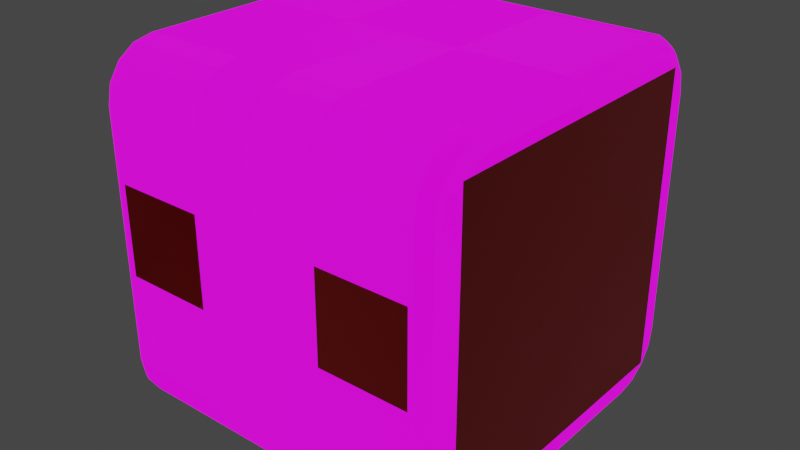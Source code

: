 # Source: Box_test_prop.blend  (saved by Blender 3.6.13; exported with 4.5.12 LTS)
import bpy
from mathutils import Matrix  # noqa: F401  (used for matrix-valued properties, if any)

bpy.ops.wm.read_factory_settings(use_empty=True)
scene = bpy.context.scene
scene.name = 'Scene'

# ---- collections
col_collection = bpy.data.collections.new('Collection'); scene.collection.children.link(col_collection)
col_decals = bpy.data.collections.new('Decals'); scene.collection.children.link(col_decals)
col_simple = bpy.data.collections.new('Simple'); col_decals.children.link(col_simple)
col_subset = bpy.data.collections.new('Subset'); col_decals.children.link(col_subset)

# ---- images (referenced by path relative to the original .blend; pixels are not part of the script)
import os
ASSET_DIR = os.environ.get("B2B_ASSET_DIR", "")  # directory of the original .blend (textures are referenced by path, not embedded)
HERE = os.path.dirname(os.path.abspath(__file__))  # packed textures are extracted next to this script under _unpacked/

def load_image(name, relpath, width, height, colorspace="sRGB"):
    """Load a texture the original file referenced (path relative to the .blend, or extracted next to this script)."""
    p = next((c for c in (os.path.join(HERE, relpath), os.path.join(ASSET_DIR, relpath)) if relpath and os.path.exists(c)), "")
    if p:
        img = bpy.data.images.load(p, check_existing=True)
        img.name = name
    else:  # same state as the original file: an image datablock whose file is absent (Cycles renders it pink)
        img = bpy.data.images.new(name, width, height)
        img.source = "FILE"
        img.filepath = "//" + (relpath or name)
    img.colorspace_settings.name = colorspace
    return img
img_height_example_sheet = load_image('height.Example Sheet', 'height.png', 1024, 1024, 'Non-Color')
img_ao_curv_height_examples_007 = load_image('.ao_curv_height.Examples_007', 'ao_curv_height.png', 1024, 1024, 'Non-Color')
img_ao_curv_height_examples_031 = load_image('.ao_curv_height.Examples_031', 'ao_curv_height.png', 1024, 1024, 'Non-Color')
img_ao_example_sheet = load_image('ao.Example Sheet', 'ao.png', 1024, 1024, 'Non-Color')
img_curvature_example_sheet = load_image('curvature.Example Sheet', 'curvature.png', 1024, 1024, 'Non-Color')
img_normal_example_sheet = load_image('normal.Example Sheet', 'normal.png', 1024, 1024, 'Non-Color')
img_emission_example_sheet = load_image('emission.Example Sheet', 'emission.png', 1024, 1024, 'sRGB')
img_alpha_example_sheet = load_image('alpha.Example Sheet', 'alpha.png', 1024, 1024, 'Non-Color')
img_subset_example_sheet = load_image('subset.Example Sheet', 'subset.png', 1024, 1024, 'Non-Color')
img_normal_examples_007 = load_image('.normal.Examples_007', 'normal.png', 1024, 1024, 'Non-Color')
img_emission_examples_007 = load_image('.emission.Examples_007', 'emission.png', 1024, 1024, 'sRGB')
img_masks_examples_007 = load_image('.masks.Examples_007', 'masks.png', 1024, 1024, 'Non-Color')
img_emission_examples_031 = load_image('.emission.Examples_031', 'emission.png', 1024, 1024, 'sRGB')
img_normal_examples_031 = load_image('.normal.Examples_031', 'normal.png', 1024, 1024, 'Non-Color')
img_masks_examples_031 = load_image('.masks.Examples_031', 'masks.png', 1024, 1024, 'Non-Color')

# ---- materials (node trees are filled in below, after node groups)
mat_example_sheet = bpy.data.materials.new('Example Sheet')
mat_example_sheet.use_transparent_shadow = False
mat_example_sheet.preview_render_type = 'FLAT'
mat_examples_007_002 = bpy.data.materials.new('.Examples_007.002')
mat_examples_007_002.surface_render_method = 'BLENDED'
mat_examples_007_002.blend_method = 'BLEND'
mat_examples_007_002.alpha_threshold = 0.0
mat_examples_007_002.use_backface_culling = True
mat_examples_007_002.preview_render_type = 'FLAT'
mat_examples_007_002.roughness = 0.5
mat_examples_031_001 = bpy.data.materials.new('.Examples_031.001')
mat_examples_031_001.surface_render_method = 'BLENDED'
mat_examples_031_001.blend_method = 'BLEND'
mat_examples_031_001.alpha_threshold = 0.0
mat_examples_031_001.use_backface_culling = True
mat_examples_031_001.preview_render_type = 'FLAT'
mat_examples_031_001.roughness = 0.5

# ---- node groups
ng_height_example_sheet = bpy.data.node_groups.new('height.Example Sheet', 'ShaderNodeTree')
_s = ng_height_example_sheet.interface.new_socket(name='Color', in_out='OUTPUT', socket_type='NodeSocketColor')
_s.default_value = (0.0, 0.0, 0.0, 0.0)
_s = ng_height_example_sheet.interface.new_socket(name='UV', in_out='INPUT', socket_type='NodeSocketVector')
_s.min_value = 0.0
_s.max_value = 1.0
_s = ng_height_example_sheet.interface.new_socket(name='Value', in_out='INPUT', socket_type='NodeSocketFloat')
_s.default_value = 0.5
_s.min_value = -1e+04
_s.max_value = 1e+04
_s = ng_height_example_sheet.interface.new_socket(name='Mult', in_out='INPUT', socket_type='NodeSocketFloat')
_s.default_value = 0.5
_s.min_value = -1e+04
_s.max_value = 1e+04
_s = ng_height_example_sheet.interface.new_socket(name='Cross', in_out='INPUT', socket_type='NodeSocketColor')
_s.default_value = (0.5, 0.5, 0.5, 1.0)
_s = ng_height_example_sheet.interface.new_socket(name='UV2', in_out='INPUT', socket_type='NodeSocketColor')
_s.default_value = (0.5, 0.5, 0.5, 1.0)
_N = ng_height_example_sheet.nodes; _L = ng_height_example_sheet.links
n0 = _N.new('NodeFrame'); n0.name = 'Frame'; n0.location = (-544, 252)
n0.width = 905
n1 = _N.new('ShaderNodeMix'); n1.name = 'Mix'; n1.location = (396, -34)
n1.width = 100
n1.data_type = 'RGBA'
n1.blend_type = 'MULTIPLY'
n1.inputs[0].default_value = 1.0
n2 = _N.new('ShaderNodeMix'); n2.name = 'Mix.001'; n2.location = (523, -172)
n2.width = 100
n2.data_type = 'RGBA'
n2.blend_type = 'ADD'
n2.inputs[0].default_value = 1.0
n3 = _N.new('NodeGroupOutput'); n3.name = 'Group Output'; n3.location = (723, 0)
n4 = _N.new('ShaderNodeMath'); n4.name = 'Math.001'; n4.location = (558, -133)
n4.width = 120
n4.operation = 'MULTIPLY'
n4.inputs[2].default_value = 0.0
n5 = _N.new('ShaderNodeMath'); n5.name = 'Math.002'; n5.location = (755, -160)
n5.width = 120
n5.inputs[2].default_value = 0.0
n6 = _N.new('ShaderNodeTexImage'); n6.name = 'height.Example Sheet'; n6.location = (30, -30)
n6.label = 'HEIGHT'
n6.width = 257
n6.image = img_height_example_sheet
n7 = _N.new('NodeGroupInput'); n7.name = 'Group Input'; n7.location = (-817, -67)
n4.parent = n0
n5.parent = n0
n6.parent = n0
_L.new(n4.outputs[0], n5.inputs[0])
_L.new(n1.outputs[2], n2.inputs[6])
_L.new(n5.outputs[0], n1.inputs[6])
_L.new(n7.outputs[1], n4.inputs[1])
_L.new(n7.outputs[2], n5.inputs[1])
_L.new(n2.outputs[2], n3.inputs[0])
_L.new(n7.outputs[3], n1.inputs[7])
_L.new(n7.outputs[4], n2.inputs[7])
_L.new(n7.outputs[0], n6.inputs[0])
_L.new(n6.outputs[0], n4.inputs[0])
n3.is_active_output = True
ng_parallax_example_sheet = bpy.data.node_groups.new('parallax.Example Sheet', 'ShaderNodeTree')
_s = ng_parallax_example_sheet.interface.new_socket(name='Vector', in_out='OUTPUT', socket_type='NodeSocketVector')
_s.min_value = 0.0
_s.max_value = 0.0
_s = ng_parallax_example_sheet.interface.new_socket(name='tangent', in_out='OUTPUT', socket_type='NodeSocketVector')
_s = ng_parallax_example_sheet.interface.new_socket(name='bino', in_out='OUTPUT', socket_type='NodeSocketVector')
_s = ng_parallax_example_sheet.interface.new_socket(name='no', in_out='OUTPUT', socket_type='NodeSocketVector')
_s = ng_parallax_example_sheet.interface.new_socket(name='Amount', in_out='INPUT', socket_type='NodeSocketFloat')
_s.default_value = 0.01
_s.min_value = 0.0
_N = ng_parallax_example_sheet.nodes; _L = ng_parallax_example_sheet.links
n0 = _N.new('NodeFrame'); n0.name = 'TBN.002'; n0.location = (3933, 551)
n0.label = 'TBN'
n0.width = 746
n0.shrink = False
n0.label_size = 36
n1 = _N.new('NodeFrame'); n1.name = 'TBN'; n1.location = (2672, 974)
n1.label = 'TBN'
n1.width = 1135
n1.shrink = False
n1.label_size = 36
n2 = _N.new('NodeFrame'); n2.name = 'TBN.001'; n2.location = (4523, -656)
n2.label = 'TBN'
n2.width = 765
n2.shrink = False
n2.label_size = 36
n3 = _N.new('NodeReroute'); n3.name = 'Reroute'; n3.location = (3931, -1171)
n3.width = 16
n3.socket_idname = 'NodeSocketFloat'
n4 = _N.new('NodeReroute'); n4.name = 'Reroute.002'; n4.location = (3943, -1005)
n4.width = 16
n4.socket_idname = 'NodeSocketFloat'
n5 = _N.new('NodeReroute'); n5.name = 'Reroute.011'; n5.location = (4555, -370)
n5.width = 16
n6 = _N.new('NodeReroute'); n6.name = 'Reroute.001'; n6.location = (4146, -789)
n6.width = 16
n6.socket_idname = 'NodeSocketVector'
n7 = _N.new('NodeReroute'); n7.name = 'Reroute.007'; n7.location = (5445, 857)
n7.width = 16
n7.socket_idname = 'NodeSocketVector'
n8 = _N.new('NodeReroute'); n8.name = 'Reroute.008'; n8.location = (5349, 774)
n8.width = 16
n8.socket_idname = 'NodeSocketVector'
n9 = _N.new('NodeReroute'); n9.name = 'Reroute.010'; n9.location = (5195, 682)
n9.width = 16
n9.socket_idname = 'NodeSocketVector'
n10 = _N.new('NodeReroute'); n10.name = 'Reroute.003'; n10.location = (4554, -83)
n10.width = 16
n11 = _N.new('NodeReroute'); n11.name = 'Reroute.009'; n11.location = (3600, -40)
n11.width = 16
n11.socket_idname = 'NodeSocketVector'
n12 = _N.new('NodeReroute'); n12.name = 'Reroute.006'; n12.location = (3649, 825)
n12.width = 16
n12.socket_idname = 'NodeSocketVector'
n13 = _N.new('NodeReroute'); n13.name = 'Reroute.005'; n13.location = (3645, 676)
n13.width = 16
n13.socket_idname = 'NodeSocketVector'
n14 = _N.new('NodeReroute'); n14.name = 'Reroute.004'; n14.location = (3582, 395)
n14.width = 16
n14.socket_idname = 'NodeSocketVector'
n15 = _N.new('ShaderNodeVectorMath'); n15.name = 'Vector Math.002'; n15.location = (177, -493)
n15.width = 80
n15.operation = 'DOT_PRODUCT'
n16 = _N.new('ShaderNodeCombineColor'); n16.name = 'Combine RGB'; n16.location = (334, -407)
n16.width = 80
n17 = _N.new('ShaderNodeVectorMath'); n17.name = 'Vector Math.001'; n17.location = (169, -391)
n17.width = 80
n17.operation = 'DOT_PRODUCT'
n18 = _N.new('ShaderNodeVectorMath'); n18.name = 'Vector Math'; n18.location = (170, -288)
n18.width = 80
n18.operation = 'DOT_PRODUCT'
n19 = _N.new('ShaderNodeMath'); n19.name = 'Math'; n19.location = (3685, -1110)
n19.operation = 'MULTIPLY'
n19.inputs[1].default_value = -0.5
n19.inputs[2].default_value = 0.0
n20 = _N.new('ShaderNodeMath'); n20.name = 'Math.001'; n20.location = (3500, -1017)
n20.hide = True
n20.operation = 'SUBTRACT'
n20.inputs[0].default_value = 0.0
n20.inputs[2].default_value = 0.0
n21 = _N.new('ShaderNodeCombineXYZ'); n21.name = 'Combine XYZ'; n21.location = (5598, -1256)
n22 = _N.new('NodeGroupOutput'); n22.name = 'Group Output'; n22.location = (5860, -1175)
n23 = _N.new('ShaderNodeVectorTransform'); n23.name = 'Vector Transform.001'; n23.location = (480, -54)
n23.convert_to = 'CAMERA'
n24 = _N.new('ShaderNodeNewGeometry'); n24.name = 'Geometry'; n24.location = (220, -434)
n25 = _N.new('ShaderNodeVectorMath'); n25.name = 'Vector Math.003'; n25.location = (665, -198)
n25.operation = 'CROSS_PRODUCT'
n26 = _N.new('ShaderNodeVectorTransform'); n26.name = 'Vector Transform'; n26.location = (426, -399)
n26.width = 160
n26.convert_to = 'CAMERA'
n27 = _N.new('ShaderNodeCameraData'); n27.name = 'Camera Data.001'; n27.location = (3242, -12)
n27.width = 95
n28 = _N.new('ShaderNodeSeparateColor'); n28.name = 'Separate RGB'; n28.location = (5391, -1281)
n29 = _N.new('ShaderNodeGroup'); n29.name = 'height.Example Sheet.002'; n29.location = (589, -173)
n29.label = 'Height Group'
n29.width = 120
n29.node_tree = ng_height_example_sheet
n30 = _N.new('ShaderNodeGroup'); n30.name = 'height.Example Sheet.003'; n30.location = (147, -347)
n30.label = 'Height Group'
n30.width = 120
n30.node_tree = ng_height_example_sheet
n31 = _N.new('ShaderNodeGroup'); n31.name = 'height.Example Sheet.004'; n31.location = (362, -360)
n31.label = 'Height Group'
n31.width = 120
n31.node_tree = ng_height_example_sheet
n32 = _N.new('ShaderNodeGroup'); n32.name = 'height.Example Sheet.005'; n32.location = (568, -411)
n32.label = 'Height Group'
n32.width = 120
n32.node_tree = ng_height_example_sheet
n33 = _N.new('ShaderNodeGroup'); n33.name = 'height.Example Sheet.006'; n33.location = (109, -586)
n33.label = 'Height Group'
n33.width = 120
n33.node_tree = ng_height_example_sheet
n34 = _N.new('ShaderNodeGroup'); n34.name = 'height.Example Sheet.007'; n34.location = (323, -621)
n34.label = 'Height Group'
n34.width = 120
n34.node_tree = ng_height_example_sheet
n35 = _N.new('ShaderNodeGroup'); n35.name = 'height.Example Sheet'; n35.location = (52, -65)
n35.label = 'Height Group'
n35.width = 243
n35.node_tree = ng_height_example_sheet
n36 = _N.new('ShaderNodeGroup'); n36.name = 'height.Example Sheet.001'; n36.location = (384, -104)
n36.label = 'Height Group'
n36.width = 173
n36.node_tree = ng_height_example_sheet
n37 = _N.new('ShaderNodeGroup'); n37.name = 'height.Example Sheet.008'; n37.location = (536, -689)
n37.label = 'Height Group'
n37.width = 119
n37.node_tree = ng_height_example_sheet
n38 = _N.new('NodeGroupInput'); n38.name = 'Group Input'; n38.location = (3253, -998)
n39 = _N.new('ShaderNodeUVMap'); n39.name = 'UVMAP'; n39.location = (3922, -763)
n39.label = 'UVMAP'
n40 = _N.new('ShaderNodeTangent'); n40.name = 'TANGENT'; n40.location = (30, -34)
n40.label = 'TANGENT'
n40.direction_type = 'UV_MAP'
n41 = _N.new('ShaderNodeVectorMath'); n41.name = 'Vector Math.004'; n41.location = (821, -221)
n41.operation = 'NORMALIZE'
n15.parent = n0
n16.parent = n0
n17.parent = n0
n18.parent = n0
n23.parent = n1
n24.parent = n1
n25.parent = n1
n26.parent = n1
n29.parent = n2
n30.parent = n2
n31.parent = n2
n32.parent = n2
n33.parent = n2
n34.parent = n2
n35.parent = n2
n36.parent = n2
n37.parent = n2
n40.parent = n1
n41.parent = n1
_L.new(n17.outputs[1], n16.inputs[1])
_L.new(n18.outputs[1], n16.inputs[0])
_L.new(n4.outputs[0], n35.inputs[1])
_L.new(n6.outputs[0], n35.inputs[0])
_L.new(n5.outputs[0], n35.inputs[3])
_L.new(n6.outputs[0], n35.inputs[4])
_L.new(n35.outputs[0], n36.inputs[0])
_L.new(n35.outputs[0], n36.inputs[4])
_L.new(n36.outputs[0], n29.inputs[0])
_L.new(n36.outputs[0], n29.inputs[4])
_L.new(n29.outputs[0], n30.inputs[0])
_L.new(n29.outputs[0], n30.inputs[4])
_L.new(n30.outputs[0], n31.inputs[0])
_L.new(n30.outputs[0], n31.inputs[4])
_L.new(n31.outputs[0], n32.inputs[0])
_L.new(n31.outputs[0], n32.inputs[4])
_L.new(n32.outputs[0], n33.inputs[0])
_L.new(n32.outputs[0], n33.inputs[4])
_L.new(n33.outputs[0], n34.inputs[0])
_L.new(n33.outputs[0], n34.inputs[4])
_L.new(n34.outputs[0], n37.inputs[0])
_L.new(n34.outputs[0], n37.inputs[4])
_L.new(n5.outputs[0], n36.inputs[3])
_L.new(n5.outputs[0], n29.inputs[3])
_L.new(n5.outputs[0], n30.inputs[3])
_L.new(n5.outputs[0], n33.inputs[3])
_L.new(n5.outputs[0], n34.inputs[3])
_L.new(n5.outputs[0], n37.inputs[3])
_L.new(n5.outputs[0], n32.inputs[3])
_L.new(n5.outputs[0], n31.inputs[3])
_L.new(n4.outputs[0], n36.inputs[1])
_L.new(n4.outputs[0], n29.inputs[1])
_L.new(n4.outputs[0], n30.inputs[1])
_L.new(n4.outputs[0], n31.inputs[1])
_L.new(n4.outputs[0], n32.inputs[1])
_L.new(n4.outputs[0], n33.inputs[1])
_L.new(n4.outputs[0], n34.inputs[1])
_L.new(n4.outputs[0], n37.inputs[1])
_L.new(n3.outputs[0], n35.inputs[2])
_L.new(n10.outputs[0], n5.inputs[0])
_L.new(n11.outputs[0], n18.inputs[1])
_L.new(n11.outputs[0], n17.inputs[1])
_L.new(n11.outputs[0], n15.inputs[1])
_L.new(n24.outputs[1], n26.inputs[0])
_L.new(n23.outputs[0], n25.inputs[0])
_L.new(n26.outputs[0], n25.inputs[1])
_L.new(n37.outputs[0], n28.inputs[0])
_L.new(n16.outputs[0], n10.inputs[0])
_L.new(n15.outputs[1], n16.inputs[2])
_L.new(n3.outputs[0], n36.inputs[2])
_L.new(n3.outputs[0], n29.inputs[2])
_L.new(n3.outputs[0], n30.inputs[2])
_L.new(n3.outputs[0], n31.inputs[2])
_L.new(n3.outputs[0], n32.inputs[2])
_L.new(n3.outputs[0], n33.inputs[2])
_L.new(n3.outputs[0], n34.inputs[2])
_L.new(n3.outputs[0], n37.inputs[2])
_L.new(n19.outputs[0], n3.inputs[0])
_L.new(n12.outputs[0], n18.inputs[0])
_L.new(n13.outputs[0], n17.inputs[0])
_L.new(n14.outputs[0], n15.inputs[0])
_L.new(n27.outputs[0], n11.inputs[0])
_L.new(n23.outputs[0], n12.inputs[0])
_L.new(n26.outputs[0], n14.inputs[0])
_L.new(n7.outputs[0], n22.inputs[1])
_L.new(n8.outputs[0], n22.inputs[2])
_L.new(n9.outputs[0], n22.inputs[3])
_L.new(n12.outputs[0], n7.inputs[0])
_L.new(n13.outputs[0], n8.inputs[0])
_L.new(n14.outputs[0], n9.inputs[0])
_L.new(n20.outputs[0], n4.inputs[0])
_L.new(n20.outputs[0], n19.inputs[0])
_L.new(n28.outputs[0], n21.inputs[0])
_L.new(n28.outputs[1], n21.inputs[1])
_L.new(n28.outputs[2], n21.inputs[2])
_L.new(n21.outputs[0], n22.inputs[0])
_L.new(n41.outputs[0], n13.inputs[0])
_L.new(n25.outputs[0], n41.inputs[0])
_L.new(n38.outputs[0], n20.inputs[1])
_L.new(n40.outputs[0], n23.inputs[0])
_L.new(n39.outputs[0], n6.inputs[0])
n22.is_active_output = True
ng_trimsheet_trim_sheet_group = bpy.data.node_groups.new('trimsheet.trim_sheet_group', 'ShaderNodeTree')
_s = ng_trimsheet_trim_sheet_group.interface.new_socket(name='Shader', in_out='OUTPUT', socket_type='NodeSocketShader')
_s = ng_trimsheet_trim_sheet_group.interface.new_socket(name='Base Color', in_out='INPUT', socket_type='NodeSocketColor')
_s.default_value = (0.222, 0.222, 0.222, 1.0)
_s = ng_trimsheet_trim_sheet_group.interface.new_socket(name='Subsurface', in_out='INPUT', socket_type='NodeSocketFloat')
_s.subtype = 'FACTOR'
_s.min_value = 0.0
_s.max_value = 1.0
_s = ng_trimsheet_trim_sheet_group.interface.new_socket(name='Subsurface Radius', in_out='INPUT', socket_type='NodeSocketVector')
_s.default_value = (1.0, 1.0, 1.0)
_s.min_value = 0.0
_s.max_value = 100.0
_s = ng_trimsheet_trim_sheet_group.interface.new_socket(name='Subsurface Color', in_out='INPUT', socket_type='NodeSocketColor')
_s.default_value = (0.7, 0.1, 0.1, 1.0)
_s = ng_trimsheet_trim_sheet_group.interface.new_socket(name='Subsurface IOR', in_out='INPUT', socket_type='NodeSocketFloat')
_s.default_value = 1.4
_s.min_value = 1.01
_s.max_value = 3.8
_s = ng_trimsheet_trim_sheet_group.interface.new_socket(name='Subsurface Anisotropy', in_out='INPUT', socket_type='NodeSocketFloat')
_s.min_value = 0.0
_s.max_value = 1.0
_s = ng_trimsheet_trim_sheet_group.interface.new_socket(name='Metallic', in_out='INPUT', socket_type='NodeSocketFloat')
_s.subtype = 'FACTOR'
_s.min_value = 0.0
_s.max_value = 1.0
_s = ng_trimsheet_trim_sheet_group.interface.new_socket(name='Specular', in_out='INPUT', socket_type='NodeSocketFloat')
_s.subtype = 'FACTOR'
_s.min_value = 0.0
_s.max_value = 1.0
_s = ng_trimsheet_trim_sheet_group.interface.new_socket(name='Specular Tint', in_out='INPUT', socket_type='NodeSocketFloat')
_s.subtype = 'FACTOR'
_s.min_value = 0.0
_s.max_value = 1.0
_s = ng_trimsheet_trim_sheet_group.interface.new_socket(name='Roughness', in_out='INPUT', socket_type='NodeSocketFloat')
_s.subtype = 'FACTOR'
_s.default_value = 0.25
_s.min_value = 0.0
_s.max_value = 1.0
_s = ng_trimsheet_trim_sheet_group.interface.new_socket(name='Anisotropic', in_out='INPUT', socket_type='NodeSocketFloat')
_s.subtype = 'FACTOR'
_s.min_value = 0.0
_s.max_value = 1.0
_s = ng_trimsheet_trim_sheet_group.interface.new_socket(name='Anisotropic Rotation', in_out='INPUT', socket_type='NodeSocketFloat')
_s.subtype = 'FACTOR'
_s.min_value = 0.0
_s.max_value = 1.0
_s = ng_trimsheet_trim_sheet_group.interface.new_socket(name='Sheen', in_out='INPUT', socket_type='NodeSocketFloat')
_s.subtype = 'FACTOR'
_s.min_value = 0.0
_s.max_value = 1.0
_s = ng_trimsheet_trim_sheet_group.interface.new_socket(name='Sheen Tint', in_out='INPUT', socket_type='NodeSocketFloat')
_s.subtype = 'FACTOR'
_s.min_value = 0.0
_s.max_value = 1.0
_s = ng_trimsheet_trim_sheet_group.interface.new_socket(name='Clearcoat', in_out='INPUT', socket_type='NodeSocketFloat')
_s.subtype = 'FACTOR'
_s.min_value = 0.0
_s.max_value = 1.0
_s = ng_trimsheet_trim_sheet_group.interface.new_socket(name='Clearcoat Roughness', in_out='INPUT', socket_type='NodeSocketFloat')
_s.subtype = 'FACTOR'
_s.min_value = 0.0
_s.max_value = 1.0
_s = ng_trimsheet_trim_sheet_group.interface.new_socket(name='IOR', in_out='INPUT', socket_type='NodeSocketFloat')
_s.min_value = 0.0
_s.max_value = 1000.0
_s = ng_trimsheet_trim_sheet_group.interface.new_socket(name='Transmission', in_out='INPUT', socket_type='NodeSocketFloat')
_s.subtype = 'FACTOR'
_s.min_value = 0.0
_s.max_value = 1.0
_s = ng_trimsheet_trim_sheet_group.interface.new_socket(name='Transmission Roughness', in_out='INPUT', socket_type='NodeSocketFloat')
_s.subtype = 'FACTOR'
_s.min_value = 0.0
_s.max_value = 1.0
_s = ng_trimsheet_trim_sheet_group.interface.new_socket(name='Emission', in_out='INPUT', socket_type='NodeSocketColor')
_s = ng_trimsheet_trim_sheet_group.interface.new_socket(name='Emission Strength', in_out='INPUT', socket_type='NodeSocketFloat')
_s.default_value = 1.0
_s.min_value = 0.0
_s.max_value = 1e+06
_s = ng_trimsheet_trim_sheet_group.interface.new_socket(name='Alpha', in_out='INPUT', socket_type='NodeSocketFloat')
_s.subtype = 'FACTOR'
_s.default_value = 1.0
_s.min_value = 0.0
_s.max_value = 1.0
_s = ng_trimsheet_trim_sheet_group.interface.new_socket(name='Normal', in_out='INPUT', socket_type='NodeSocketVector')
_s.min_value = -1.0
_s.max_value = 1.0
_s.hide_value = True
_s = ng_trimsheet_trim_sheet_group.interface.new_socket(name='AO Map', in_out='INPUT', socket_type='NodeSocketFloat')
_s.default_value = 1.0
_s.min_value = 0.0
_s.max_value = 1.0
_s = ng_trimsheet_trim_sheet_group.interface.new_socket(name='AO Multiplier', in_out='INPUT', socket_type='NodeSocketFloat')
_s.subtype = 'FACTOR'
_s.default_value = 1.0
_s.min_value = 0.0
_s.max_value = 1.0
_s = ng_trimsheet_trim_sheet_group.interface.new_socket(name='Curvature Map', in_out='INPUT', socket_type='NodeSocketFloat')
_s.default_value = 0.5
_s.min_value = 0.0
_s.max_value = 1.0
_s = ng_trimsheet_trim_sheet_group.interface.new_socket(name='Curvature Multiplier', in_out='INPUT', socket_type='NodeSocketFloat')
_s.subtype = 'FACTOR'
_s.default_value = 0.5
_s.min_value = 0.0
_s.max_value = 1.0
_s = ng_trimsheet_trim_sheet_group.interface.new_socket(name='Normal Map', in_out='INPUT', socket_type='NodeSocketColor')
_s.default_value = (0.5, 0.5, 1.0, 1.0)
_N = ng_trimsheet_trim_sheet_group.nodes; _L = ng_trimsheet_trim_sheet_group.links
n0 = _N.new('NodeGroupOutput'); n0.name = 'Group Output'; n0.location = (1407, 317)
n1 = _N.new('ShaderNodeVectorMath'); n1.name = 'Vector Math.002'; n1.location = (438, -207)
n1.hide = True
n2 = _N.new('ShaderNodeNormalMap'); n2.name = 'Normal Map'; n2.location = (231, -266)
n2.hide = True
n3 = _N.new('ShaderNodeNormalMap'); n3.name = 'Normal Map.001'; n3.location = (44, -224)
n3.hide = True
n4 = _N.new('ShaderNodeVectorMath'); n4.name = 'Vector Math'; n4.location = (231, -195)
n4.hide = True
n4.operation = 'SUBTRACT'
n5 = _N.new('NodeReroute'); n5.name = 'Reroute.016'; n5.location = (-306, -231)
n5.width = 16
n5.socket_idname = 'NodeSocketFloat'
n6 = _N.new('NodeReroute'); n6.name = 'Reroute'; n6.location = (-336, 46)
n6.width = 16
n6.socket_idname = 'NodeSocketFloatFactor'
n7 = _N.new('NodeReroute'); n7.name = 'Reroute.024'; n7.location = (-336, -262)
n7.width = 16
n7.socket_idname = 'NodeSocketFloatFactor'
n8 = _N.new('NodeReroute'); n8.name = 'Reroute.028'; n8.location = (-573, -250)
n8.width = 16
n8.socket_idname = 'NodeSocketFloat'
n9 = _N.new('ShaderNodeMath'); n9.name = 'Math'; n9.location = (-535, -222)
n9.hide = True
n9.operation = 'POWER'
n9.inputs[1].default_value = 2.2
n9.inputs[2].default_value = 0.0
n10 = _N.new('NodeReroute'); n10.name = 'Reroute.001'; n10.location = (-190, -376)
n10.width = 16
n11 = _N.new('ShaderNodeInvert'); n11.name = 'Invert.001'; n11.location = (-534, -263)
n11.hide = True
n12 = _N.new('NodeReroute'); n12.name = 'Reroute.003'; n12.location = (-281, -271)
n12.width = 16
n13 = _N.new('NodeReroute'); n13.name = 'Reroute.018'; n13.location = (-35, -290)
n13.width = 16
n13.socket_idname = 'NodeSocketFloat'
n14 = _N.new('NodeReroute'); n14.name = 'Reroute.014'; n14.location = (-87, -311)
n14.width = 16
n14.socket_idname = 'NodeSocketFloatFactor'
n15 = _N.new('ShaderNodeMix'); n15.name = 'Mix.003'; n15.location = (42, -167)
n15.hide = True
n15.data_type = 'RGBA'
n15.blend_type = 'MULTIPLY'
n15.inputs[0].default_value = 1.0
n16 = _N.new('NodeReroute'); n16.name = 'Reroute.004'; n16.location = (880, -223)
n16.width = 16
n16.socket_idname = 'NodeSocketVector'
n17 = _N.new('NodeReroute'); n17.name = 'Reroute.015'; n17.location = (-86, 277)
n17.width = 16
n17.socket_idname = 'NodeSocketFloatFactor'
n18 = _N.new('NodeReroute'); n18.name = 'Reroute.002'; n18.location = (-336, 307)
n18.width = 16
n18.socket_idname = 'NodeSocketFloatFactor'
n19 = _N.new('NodeReroute'); n19.name = 'Reroute.017'; n19.location = (-312, 287)
n19.width = 16
n19.socket_idname = 'NodeSocketFloat'
n20 = _N.new('NodeReroute'); n20.name = 'Reroute.019'; n20.location = (-37, 257)
n20.width = 16
n20.socket_idname = 'NodeSocketFloat'
n21 = _N.new('ShaderNodeMix'); n21.name = 'Mix.001'; n21.location = (56, 276)
n21.hide = True
n21.data_type = 'RGBA'
n21.blend_type = 'OVERLAY'
n22 = _N.new('ShaderNodeMix'); n22.name = 'Mix'; n22.location = (-283, 307)
n22.hide = True
n22.data_type = 'RGBA'
n22.blend_type = 'MULTIPLY'
n23 = _N.new('ShaderNodeVectorMath'); n23.name = 'Vector Math.003'; n23.location = (618, -209)
n23.hide = True
n23.operation = 'NORMALIZE'
n24 = _N.new('ShaderNodeBsdfPrincipled'); n24.name = 'Principled BSDF'; n24.location = (928, 385)
n24.distribution = 'GGX'
n24.subsurface_method = 'RANDOM_WALK_SKIN'
n24.inputs[8].default_value = 1.0
n24.inputs[21].default_value = 1.2
n24.inputs[26].default_value = (0.2, 0.2, 0.2, 1.0)
n24.inputs[28].default_value = 1.0
n25 = _N.new('ShaderNodeMix'); n25.name = 'Mix.002'; n25.location = (-284, 45)
n25.hide = True
n25.data_type = 'RGBA'
n25.blend_type = 'ADD'
n25.clamp_result = True
n26 = _N.new('NodeGroupInput'); n26.name = 'Group Input'; n26.location = (-924, 218)
n26.width = 217
n27 = _N.new('ShaderNodeMix'); n27.name = 'Mix.004'; n27.location = (758, 265)
n27.data_type = 'RGBA'
n28 = _N.new('ShaderNodeMix'); n28.name = 'Mix.005'; n28.location = (658, 265)
n28.data_type = 'RGBA'
n28.inputs[6].default_value = (0.8, 0.8, 0.8, 1.0)
n28.inputs[7].default_value = (1.0, 1.0, 1.0, 1.0)
n29 = _N.new('ShaderNodeMix'); n29.name = 'Mix.006'; n29.location = (758, 265)
n29.data_type = 'RGBA'
n29.inputs[6].default_value = (1.0, 1.0, 1.0, 1.0)
_L.new(n10.outputs[0], n2.inputs[1])
_L.new(n19.outputs[0], n22.inputs[7])
_L.new(n22.outputs[2], n21.inputs[6])
_L.new(n20.outputs[0], n21.inputs[7])
_L.new(n18.outputs[0], n22.inputs[0])
_L.new(n17.outputs[0], n21.inputs[0])
_L.new(n26.outputs[26], n14.inputs[0])
_L.new(n14.outputs[0], n17.inputs[0])
_L.new(n5.outputs[0], n19.inputs[0])
_L.new(n13.outputs[0], n20.inputs[0])
_L.new(n26.outputs[0], n22.inputs[6])
_L.new(n8.outputs[0], n9.inputs[0])
_L.new(n9.outputs[0], n5.inputs[0])
_L.new(n12.outputs[0], n25.inputs[7])
_L.new(n26.outputs[9], n25.inputs[6])
_L.new(n8.outputs[0], n11.inputs[1])
_L.new(n26.outputs[24], n7.inputs[0])
_L.new(n6.outputs[0], n18.inputs[0])
_L.new(n1.outputs[0], n23.inputs[0])
_L.new(n26.outputs[22], n4.inputs[0])
_L.new(n3.outputs[0], n4.inputs[1])
_L.new(n2.outputs[0], n1.inputs[1])
_L.new(n4.outputs[0], n1.inputs[0])
_L.new(n26.outputs[27], n10.inputs[0])
_L.new(n26.outputs[23], n8.inputs[0])
_L.new(n26.outputs[25], n13.inputs[0])
_L.new(n7.outputs[0], n6.inputs[0])
_L.new(n6.outputs[0], n25.inputs[0])
_L.new(n11.outputs[0], n12.inputs[0])
_L.new(n26.outputs[19], n15.inputs[6])
_L.new(n26.outputs[20], n15.inputs[7])
_L.new(n24.outputs[0], n0.inputs[0])
_L.new(n26.outputs[2], n24.inputs[9])
_L.new(n26.outputs[6], n24.inputs[1])
_L.new(n26.outputs[7], n24.inputs[13])
_L.new(n25.outputs[2], n24.inputs[2])
_L.new(n26.outputs[10], n24.inputs[15])
_L.new(n26.outputs[11], n24.inputs[16])
_L.new(n26.outputs[12], n24.inputs[24])
_L.new(n26.outputs[14], n24.inputs[19])
_L.new(n26.outputs[15], n24.inputs[20])
_L.new(n26.outputs[16], n24.inputs[3])
_L.new(n26.outputs[17], n24.inputs[18])
_L.new(n15.outputs[2], n24.inputs[27])
_L.new(n26.outputs[21], n24.inputs[4])
_L.new(n16.outputs[0], n24.inputs[5])
_L.new(n16.outputs[0], n24.inputs[23])
_L.new(n23.outputs[0], n16.inputs[0])
_L.new(n26.outputs[4], n24.inputs[11])
_L.new(n26.outputs[5], n24.inputs[12])
_L.new(n21.outputs[2], n27.inputs[6])
_L.new(n26.outputs[3], n27.inputs[7])
_L.new(n26.outputs[1], n27.inputs[0])
_L.new(n26.outputs[1], n24.inputs[10])
_L.new(n27.outputs[2], n24.inputs[0])
_L.new(n26.outputs[6], n28.inputs[0])
_L.new(n28.outputs[2], n29.inputs[7])
_L.new(n26.outputs[8], n29.inputs[0])
_L.new(n29.outputs[2], n24.inputs[14])
n0.is_active_output = True
ng_height_examples_007 = bpy.data.node_groups.new('.height.Examples_007', 'ShaderNodeTree')
_s = ng_height_examples_007.interface.new_socket(name='Color', in_out='OUTPUT', socket_type='NodeSocketColor')
_s.default_value = (0.0, 0.0, 0.0, 0.0)
_s = ng_height_examples_007.interface.new_socket(name='UV', in_out='INPUT', socket_type='NodeSocketVector')
_s.min_value = 0.0
_s.max_value = 1.0
_s = ng_height_examples_007.interface.new_socket(name='Value', in_out='INPUT', socket_type='NodeSocketFloat')
_s.default_value = 0.5
_s.min_value = -1e+04
_s.max_value = 1e+04
_s = ng_height_examples_007.interface.new_socket(name='Mult', in_out='INPUT', socket_type='NodeSocketFloat')
_s.default_value = 0.5
_s.min_value = -1e+04
_s.max_value = 1e+04
_s = ng_height_examples_007.interface.new_socket(name='Cross', in_out='INPUT', socket_type='NodeSocketColor')
_s.default_value = (0.5, 0.5, 0.5, 1.0)
_s = ng_height_examples_007.interface.new_socket(name='UV2', in_out='INPUT', socket_type='NodeSocketColor')
_s.default_value = (0.5, 0.5, 0.5, 1.0)
_N = ng_height_examples_007.nodes; _L = ng_height_examples_007.links
n0 = _N.new('NodeFrame'); n0.name = 'Frame'; n0.location = (-544, 252)
n0.width = 905
n1 = _N.new('ShaderNodeMix'); n1.name = 'Mix'; n1.location = (396, -34)
n1.width = 100
n1.data_type = 'RGBA'
n1.blend_type = 'MULTIPLY'
n1.inputs[0].default_value = 1.0
n2 = _N.new('ShaderNodeMix'); n2.name = 'Mix.001'; n2.location = (523, -172)
n2.width = 100
n2.data_type = 'RGBA'
n2.blend_type = 'ADD'
n2.inputs[0].default_value = 1.0
n3 = _N.new('NodeGroupOutput'); n3.name = 'Group Output'; n3.location = (723, 0)
n4 = _N.new('ShaderNodeMath'); n4.name = 'Math.002'; n4.location = (755, -160)
n4.width = 120
n4.inputs[2].default_value = 0.0
n5 = _N.new('ShaderNodeMath'); n5.name = 'Math.001'; n5.location = (558, -133)
n5.width = 120
n5.operation = 'MULTIPLY'
n5.inputs[2].default_value = 0.0
n6 = _N.new('ShaderNodeSeparateColor'); n6.name = 'Separate RGB'; n6.location = (329, -57)
n7 = _N.new('ShaderNodeTexImage'); n7.name = 'height.Examples_007'; n7.location = (30, -30)
n7.label = 'HEIGHT'
n7.width = 256
n7.image = img_ao_curv_height_examples_007
n8 = _N.new('NodeGroupInput'); n8.name = 'Group Input'; n8.location = (-594, -23)
n4.parent = n0
n5.parent = n0
n6.parent = n0
n7.parent = n0
_L.new(n5.outputs[0], n4.inputs[0])
_L.new(n1.outputs[2], n2.inputs[6])
_L.new(n4.outputs[0], n1.inputs[6])
_L.new(n8.outputs[1], n5.inputs[1])
_L.new(n8.outputs[2], n4.inputs[1])
_L.new(n2.outputs[2], n3.inputs[0])
_L.new(n8.outputs[3], n1.inputs[7])
_L.new(n8.outputs[4], n2.inputs[7])
_L.new(n8.outputs[0], n7.inputs[0])
_L.new(n7.outputs[0], n6.inputs[0])
_L.new(n6.outputs[2], n5.inputs[0])
n3.is_active_output = True
ng_parallax_examples_007 = bpy.data.node_groups.new('.parallax.Examples_007', 'ShaderNodeTree')
_s = ng_parallax_examples_007.interface.new_socket(name='Vector', in_out='OUTPUT', socket_type='NodeSocketVector')
_s.min_value = 0.0
_s.max_value = 0.0
_s = ng_parallax_examples_007.interface.new_socket(name='tangent', in_out='OUTPUT', socket_type='NodeSocketVector')
_s = ng_parallax_examples_007.interface.new_socket(name='bino', in_out='OUTPUT', socket_type='NodeSocketVector')
_s = ng_parallax_examples_007.interface.new_socket(name='no', in_out='OUTPUT', socket_type='NodeSocketVector')
_s = ng_parallax_examples_007.interface.new_socket(name='Amount', in_out='INPUT', socket_type='NodeSocketFloat')
_s.default_value = 0.1
_s.min_value = 0.0
_N = ng_parallax_examples_007.nodes; _L = ng_parallax_examples_007.links
n0 = _N.new('NodeFrame'); n0.name = 'TBN.002'; n0.location = (3937, 551)
n0.label = 'TBN'
n0.width = 746
n0.shrink = False
n0.label_size = 36
n1 = _N.new('NodeFrame'); n1.name = 'TBN.001'; n1.location = (4526, -656)
n1.label = 'TBN'
n1.width = 765
n1.shrink = False
n1.label_size = 36
n2 = _N.new('NodeFrame'); n2.name = 'TBN'; n2.location = (2649, 973)
n2.label = 'TBN'
n2.width = 1157
n2.shrink = False
n2.label_size = 36
n3 = _N.new('NodeReroute'); n3.name = 'Reroute'; n3.location = (3931, -1171)
n3.width = 16
n3.socket_idname = 'NodeSocketFloat'
n4 = _N.new('NodeReroute'); n4.name = 'Reroute.002'; n4.location = (3943, -1005)
n4.width = 16
n4.socket_idname = 'NodeSocketFloat'
n5 = _N.new('NodeReroute'); n5.name = 'Reroute.011'; n5.location = (4558, -370)
n5.width = 16
n6 = _N.new('NodeReroute'); n6.name = 'Reroute.001'; n6.location = (4146, -789)
n6.width = 16
n6.socket_idname = 'NodeSocketVector'
n7 = _N.new('NodeReroute'); n7.name = 'Reroute.007'; n7.location = (5449, 857)
n7.width = 16
n7.socket_idname = 'NodeSocketVector'
n8 = _N.new('NodeReroute'); n8.name = 'Reroute.008'; n8.location = (5352, 774)
n8.width = 16
n8.socket_idname = 'NodeSocketVector'
n9 = _N.new('NodeReroute'); n9.name = 'Reroute.010'; n9.location = (5195, 682)
n9.width = 16
n9.socket_idname = 'NodeSocketVector'
n10 = _N.new('NodeReroute'); n10.name = 'Reroute.003'; n10.location = (4557, -83)
n10.width = 16
n11 = _N.new('NodeReroute'); n11.name = 'Reroute.009'; n11.location = (3600, -40)
n11.width = 16
n11.socket_idname = 'NodeSocketVector'
n12 = _N.new('NodeReroute'); n12.name = 'Reroute.006'; n12.location = (3652, 825)
n12.width = 16
n12.socket_idname = 'NodeSocketVector'
n13 = _N.new('NodeReroute'); n13.name = 'Reroute.005'; n13.location = (3649, 676)
n13.width = 16
n13.socket_idname = 'NodeSocketVector'
n14 = _N.new('NodeReroute'); n14.name = 'Reroute.004'; n14.location = (3582, 395)
n14.width = 16
n14.socket_idname = 'NodeSocketVector'
n15 = _N.new('ShaderNodeVectorMath'); n15.name = 'Vector Math.002'; n15.location = (177, -493)
n15.width = 80
n15.operation = 'DOT_PRODUCT'
n16 = _N.new('ShaderNodeCombineColor'); n16.name = 'Combine RGB'; n16.location = (334, -407)
n16.width = 80
n17 = _N.new('ShaderNodeVectorMath'); n17.name = 'Vector Math.001'; n17.location = (169, -391)
n17.width = 80
n17.operation = 'DOT_PRODUCT'
n18 = _N.new('ShaderNodeVectorMath'); n18.name = 'Vector Math'; n18.location = (170, -288)
n18.width = 80
n18.operation = 'DOT_PRODUCT'
n19 = _N.new('ShaderNodeMath'); n19.name = 'Math'; n19.location = (3685, -1110)
n19.operation = 'MULTIPLY'
n19.inputs[1].default_value = -0.5
n19.inputs[2].default_value = 0.0
n20 = _N.new('ShaderNodeMath'); n20.name = 'Math.001'; n20.location = (3500, -1017)
n20.hide = True
n20.operation = 'SUBTRACT'
n20.inputs[0].default_value = 0.0
n20.inputs[2].default_value = 0.0
n21 = _N.new('ShaderNodeCombineXYZ'); n21.name = 'Combine XYZ'; n21.location = (5602, -1256)
n22 = _N.new('NodeGroupOutput'); n22.name = 'Group Output'; n22.location = (5863, -1175)
n23 = _N.new('ShaderNodeCameraData'); n23.name = 'Camera Data.001'; n23.location = (3242, -12)
n23.width = 95
n24 = _N.new('ShaderNodeSeparateColor'); n24.name = 'Separate RGB'; n24.location = (5395, -1281)
n25 = _N.new('ShaderNodeGroup'); n25.name = 'height.Examples_007.002'; n25.location = (589, -173)
n25.label = 'Height Group'
n25.width = 120
n25.node_tree = ng_height_examples_007
n26 = _N.new('ShaderNodeGroup'); n26.name = 'height.Examples_007.005'; n26.location = (568, -411)
n26.label = 'Height Group'
n26.width = 120
n26.node_tree = ng_height_examples_007
n27 = _N.new('ShaderNodeGroup'); n27.name = 'height.Examples_007.007'; n27.location = (323, -621)
n27.label = 'Height Group'
n27.width = 120
n27.node_tree = ng_height_examples_007
n28 = _N.new('ShaderNodeGroup'); n28.name = 'height.Examples_007.006'; n28.location = (109, -586)
n28.label = 'Height Group'
n28.width = 120
n28.node_tree = ng_height_examples_007
n29 = _N.new('ShaderNodeGroup'); n29.name = 'height.Examples_007.003'; n29.location = (147, -347)
n29.label = 'Height Group'
n29.width = 120
n29.node_tree = ng_height_examples_007
n30 = _N.new('ShaderNodeGroup'); n30.name = 'height.Examples_007.001'; n30.location = (384, -104)
n30.label = 'Height Group'
n30.width = 129
n30.node_tree = ng_height_examples_007
n31 = _N.new('ShaderNodeGroup'); n31.name = 'height.Examples_007.004'; n31.location = (362, -360)
n31.label = 'Height Group'
n31.width = 120
n31.node_tree = ng_height_examples_007
n32 = _N.new('ShaderNodeGroup'); n32.name = 'height.Examples_007.008'; n32.location = (536, -689)
n32.label = 'Height Group'
n32.width = 119
n32.node_tree = ng_height_examples_007
n33 = _N.new('ShaderNodeGroup'); n33.name = 'height.Examples_007'; n33.location = (52, -65)
n33.label = 'Height Group'
n33.width = 243
n33.node_tree = ng_height_examples_007
n34 = _N.new('NodeGroupInput'); n34.name = 'Group Input'; n34.location = (3253, -998)
n35 = _N.new('ShaderNodeTangent'); n35.name = 'TANGENT'; n35.location = (2702, 940)
n35.label = 'TANGENT'
n35.direction_type = 'UV_MAP'
n36 = _N.new('ShaderNodeVectorTransform'); n36.name = 'Vector Transform.001'; n36.location = (506, -53)
n36.convert_to = 'CAMERA'
n37 = _N.new('ShaderNodeNewGeometry'); n37.name = 'Geometry'; n37.location = (242, -433)
n38 = _N.new('ShaderNodeVectorMath'); n38.name = 'Vector Math.003'; n38.location = (691, -197)
n38.operation = 'CROSS_PRODUCT'
n39 = _N.new('ShaderNodeVectorTransform'); n39.name = 'Vector Transform'; n39.location = (448, -398)
n39.width = 160
n39.convert_to = 'CAMERA'
n40 = _N.new('ShaderNodeVectorMath'); n40.name = 'Vector Math.004'; n40.location = (845, -202)
n40.operation = 'NORMALIZE'
n41 = _N.new('ShaderNodeUVMap'); n41.name = 'UVMAP'; n41.location = (3922, -763)
n41.label = 'UVMAP'
n15.parent = n0
n16.parent = n0
n17.parent = n0
n18.parent = n0
n25.parent = n1
n26.parent = n1
n27.parent = n1
n28.parent = n1
n29.parent = n1
n30.parent = n1
n31.parent = n1
n32.parent = n1
n33.parent = n1
n36.parent = n2
n37.parent = n2
n38.parent = n2
n39.parent = n2
n40.parent = n2
_L.new(n17.outputs[1], n16.inputs[1])
_L.new(n18.outputs[1], n16.inputs[0])
_L.new(n4.outputs[0], n33.inputs[1])
_L.new(n6.outputs[0], n33.inputs[0])
_L.new(n5.outputs[0], n33.inputs[3])
_L.new(n6.outputs[0], n33.inputs[4])
_L.new(n33.outputs[0], n30.inputs[0])
_L.new(n33.outputs[0], n30.inputs[4])
_L.new(n30.outputs[0], n25.inputs[0])
_L.new(n30.outputs[0], n25.inputs[4])
_L.new(n25.outputs[0], n29.inputs[0])
_L.new(n25.outputs[0], n29.inputs[4])
_L.new(n29.outputs[0], n31.inputs[0])
_L.new(n29.outputs[0], n31.inputs[4])
_L.new(n31.outputs[0], n26.inputs[0])
_L.new(n31.outputs[0], n26.inputs[4])
_L.new(n26.outputs[0], n28.inputs[0])
_L.new(n26.outputs[0], n28.inputs[4])
_L.new(n28.outputs[0], n27.inputs[0])
_L.new(n28.outputs[0], n27.inputs[4])
_L.new(n27.outputs[0], n32.inputs[0])
_L.new(n27.outputs[0], n32.inputs[4])
_L.new(n5.outputs[0], n30.inputs[3])
_L.new(n5.outputs[0], n25.inputs[3])
_L.new(n5.outputs[0], n29.inputs[3])
_L.new(n5.outputs[0], n28.inputs[3])
_L.new(n5.outputs[0], n27.inputs[3])
_L.new(n5.outputs[0], n32.inputs[3])
_L.new(n5.outputs[0], n26.inputs[3])
_L.new(n5.outputs[0], n31.inputs[3])
_L.new(n4.outputs[0], n30.inputs[1])
_L.new(n4.outputs[0], n25.inputs[1])
_L.new(n4.outputs[0], n29.inputs[1])
_L.new(n4.outputs[0], n31.inputs[1])
_L.new(n4.outputs[0], n26.inputs[1])
_L.new(n4.outputs[0], n28.inputs[1])
_L.new(n4.outputs[0], n27.inputs[1])
_L.new(n4.outputs[0], n32.inputs[1])
_L.new(n3.outputs[0], n33.inputs[2])
_L.new(n10.outputs[0], n5.inputs[0])
_L.new(n11.outputs[0], n18.inputs[1])
_L.new(n11.outputs[0], n17.inputs[1])
_L.new(n11.outputs[0], n15.inputs[1])
_L.new(n37.outputs[1], n39.inputs[0])
_L.new(n36.outputs[0], n38.inputs[0])
_L.new(n39.outputs[0], n38.inputs[1])
_L.new(n32.outputs[0], n24.inputs[0])
_L.new(n16.outputs[0], n10.inputs[0])
_L.new(n15.outputs[1], n16.inputs[2])
_L.new(n3.outputs[0], n30.inputs[2])
_L.new(n3.outputs[0], n25.inputs[2])
_L.new(n3.outputs[0], n29.inputs[2])
_L.new(n3.outputs[0], n31.inputs[2])
_L.new(n3.outputs[0], n26.inputs[2])
_L.new(n3.outputs[0], n28.inputs[2])
_L.new(n3.outputs[0], n27.inputs[2])
_L.new(n3.outputs[0], n32.inputs[2])
_L.new(n19.outputs[0], n3.inputs[0])
_L.new(n12.outputs[0], n18.inputs[0])
_L.new(n13.outputs[0], n17.inputs[0])
_L.new(n14.outputs[0], n15.inputs[0])
_L.new(n23.outputs[0], n11.inputs[0])
_L.new(n36.outputs[0], n12.inputs[0])
_L.new(n39.outputs[0], n14.inputs[0])
_L.new(n7.outputs[0], n22.inputs[1])
_L.new(n8.outputs[0], n22.inputs[2])
_L.new(n9.outputs[0], n22.inputs[3])
_L.new(n12.outputs[0], n7.inputs[0])
_L.new(n13.outputs[0], n8.inputs[0])
_L.new(n14.outputs[0], n9.inputs[0])
_L.new(n20.outputs[0], n4.inputs[0])
_L.new(n20.outputs[0], n19.inputs[0])
_L.new(n24.outputs[0], n21.inputs[0])
_L.new(n24.outputs[1], n21.inputs[1])
_L.new(n24.outputs[2], n21.inputs[2])
_L.new(n21.outputs[0], n22.inputs[0])
_L.new(n40.outputs[0], n13.inputs[0])
_L.new(n38.outputs[0], n40.inputs[0])
_L.new(n34.outputs[0], n20.inputs[1])
_L.new(n35.outputs[0], n36.inputs[0])
_L.new(n41.outputs[0], n6.inputs[0])
n22.is_active_output = True
ng_simple_decal_group = bpy.data.node_groups.new('.simple.decal_group', 'ShaderNodeTree')
_s = ng_simple_decal_group.interface.new_socket(name='Shader', in_out='OUTPUT', socket_type='NodeSocketShader')
_s = ng_simple_decal_group.interface.new_socket(name='Material Base Color', in_out='INPUT', socket_type='NodeSocketColor')
_s.default_value = (0.222, 0.222, 0.222, 0.222)
_s = ng_simple_decal_group.interface.new_socket(name='Material Subsurface', in_out='INPUT', socket_type='NodeSocketFloat')
_s.subtype = 'FACTOR'
_s.min_value = 0.0
_s.max_value = 1.0
_s = ng_simple_decal_group.interface.new_socket(name='Material Subsurface Radius', in_out='INPUT', socket_type='NodeSocketVector')
_s.default_value = (1.0, 1.0, 1.0)
_s.min_value = 0.0
_s.max_value = 100.0
_s = ng_simple_decal_group.interface.new_socket(name='Material Subsurface Color', in_out='INPUT', socket_type='NodeSocketColor')
_s.default_value = (0.7, 0.1, 0.1, 1.0)
_s = ng_simple_decal_group.interface.new_socket(name='Material Subsurface IOR', in_out='INPUT', socket_type='NodeSocketFloat')
_s.default_value = 1.4
_s.min_value = 1.01
_s.max_value = 3.8
_s = ng_simple_decal_group.interface.new_socket(name='Material Subsurface Anisotropy', in_out='INPUT', socket_type='NodeSocketFloat')
_s.min_value = 0.0
_s.max_value = 1.0
_s = ng_simple_decal_group.interface.new_socket(name='Material Metallic', in_out='INPUT', socket_type='NodeSocketFloat')
_s.subtype = 'FACTOR'
_s.min_value = 0.0
_s.max_value = 1.0
_s = ng_simple_decal_group.interface.new_socket(name='Material Specular', in_out='INPUT', socket_type='NodeSocketFloat')
_s.subtype = 'FACTOR'
_s.min_value = 0.0
_s.max_value = 1.0
_s = ng_simple_decal_group.interface.new_socket(name='Material Specular Tint', in_out='INPUT', socket_type='NodeSocketFloat')
_s.subtype = 'FACTOR'
_s.min_value = 0.0
_s.max_value = 1.0
_s = ng_simple_decal_group.interface.new_socket(name='Material Roughness', in_out='INPUT', socket_type='NodeSocketFloat')
_s.subtype = 'FACTOR'
_s.default_value = 0.25
_s.min_value = 0.0
_s.max_value = 1.0
_s = ng_simple_decal_group.interface.new_socket(name='Material Anisotropic', in_out='INPUT', socket_type='NodeSocketFloat')
_s.subtype = 'FACTOR'
_s.min_value = 0.0
_s.max_value = 1.0
_s = ng_simple_decal_group.interface.new_socket(name='Material Anisotropic Rotation', in_out='INPUT', socket_type='NodeSocketFloat')
_s.subtype = 'FACTOR'
_s.min_value = 0.0
_s.max_value = 1.0
_s = ng_simple_decal_group.interface.new_socket(name='Material Sheen', in_out='INPUT', socket_type='NodeSocketFloat')
_s.subtype = 'FACTOR'
_s.min_value = 0.0
_s.max_value = 1.0
_s = ng_simple_decal_group.interface.new_socket(name='Material Sheen Tint', in_out='INPUT', socket_type='NodeSocketFloat')
_s.subtype = 'FACTOR'
_s.min_value = 0.0
_s.max_value = 1.0
_s = ng_simple_decal_group.interface.new_socket(name='Material Clearcoat', in_out='INPUT', socket_type='NodeSocketFloat')
_s.subtype = 'FACTOR'
_s.min_value = 0.0
_s.max_value = 1.0
_s = ng_simple_decal_group.interface.new_socket(name='Material Clearcoat Roughness', in_out='INPUT', socket_type='NodeSocketFloat')
_s.subtype = 'FACTOR'
_s.min_value = 0.0
_s.max_value = 1.0
_s = ng_simple_decal_group.interface.new_socket(name='Material IOR', in_out='INPUT', socket_type='NodeSocketFloat')
_s.min_value = 0.0
_s.max_value = 1000.0
_s = ng_simple_decal_group.interface.new_socket(name='Material Transmission', in_out='INPUT', socket_type='NodeSocketFloat')
_s.subtype = 'FACTOR'
_s.min_value = 0.0
_s.max_value = 1.0
_s = ng_simple_decal_group.interface.new_socket(name='Material Transmission Roughness', in_out='INPUT', socket_type='NodeSocketFloat')
_s.subtype = 'FACTOR'
_s.min_value = 0.0
_s.max_value = 1.0
_s = ng_simple_decal_group.interface.new_socket(name='Material Emission', in_out='INPUT', socket_type='NodeSocketColor')
_s = ng_simple_decal_group.interface.new_socket(name='Material Emission Strength', in_out='INPUT', socket_type='NodeSocketFloat')
_s.default_value = 1.0
_s.min_value = 0.0
_s.max_value = 1e+06
_s = ng_simple_decal_group.interface.new_socket(name='Material Normal', in_out='INPUT', socket_type='NodeSocketVector')
_s.min_value = -1.0
_s.max_value = 1.0
_s.hide_value = True
_s = ng_simple_decal_group.interface.new_socket(name='Masks Map', in_out='INPUT', socket_type='NodeSocketColor')
_s = ng_simple_decal_group.interface.new_socket(name='AO + Curvature + Height Map', in_out='INPUT', socket_type='NodeSocketColor')
_s.default_value = (0.8, 0.8, 0.8, 1.0)
_s = ng_simple_decal_group.interface.new_socket(name='AO Multiplier', in_out='INPUT', socket_type='NodeSocketFloat')
_s.subtype = 'FACTOR'
_s.default_value = 1.0
_s.min_value = 0.0
_s.max_value = 1.0
_s = ng_simple_decal_group.interface.new_socket(name='Curvature Multiplier', in_out='INPUT', socket_type='NodeSocketFloat')
_s.subtype = 'FACTOR'
_s.default_value = 0.5
_s.min_value = 0.0
_s.max_value = 1.0
_s = ng_simple_decal_group.interface.new_socket(name='Normal Map', in_out='INPUT', socket_type='NodeSocketColor')
_s.default_value = (0.5, 0.5, 1.0, 1.0)
_s = ng_simple_decal_group.interface.new_socket(name='Emission Map', in_out='INPUT', socket_type='NodeSocketColor')
_s = ng_simple_decal_group.interface.new_socket(name='Emission Multiplier', in_out='INPUT', socket_type='NodeSocketFloat')
_s.min_value = 0.0
_N = ng_simple_decal_group.nodes; _L = ng_simple_decal_group.links
n0 = _N.new('NodeReroute'); n0.name = 'Reroute.026'; n0.location = (-449, -327)
n0.width = 16
n1 = _N.new('NodeReroute'); n1.name = 'Reroute.025'; n1.location = (-664, -316)
n1.width = 16
n1.socket_idname = 'NodeSocketFloatFactor'
n2 = _N.new('NodeReroute'); n2.name = 'Reroute.013'; n2.location = (-690, -326)
n2.width = 16
n2.socket_idname = 'NodeSocketFloatFactor'
n3 = _N.new('NodeReroute'); n3.name = 'Reroute.018'; n3.location = (-363, -268)
n3.width = 16
n3.socket_idname = 'NodeSocketFloat'
n4 = _N.new('NodeReroute'); n4.name = 'Reroute.014'; n4.location = (-416, -301)
n4.width = 16
n4.socket_idname = 'NodeSocketFloatFactor'
n5 = _N.new('ShaderNodeSeparateColor'); n5.name = 'Separate RGB.001'; n5.location = (-335, -241)
n5.hide = True
n6 = _N.new('NodeReroute'); n6.name = 'Reroute.024'; n6.location = (-666, -265)
n6.width = 16
n6.socket_idname = 'NodeSocketFloatFactor'
n7 = _N.new('NodeReroute'); n7.name = 'Reroute.028'; n7.location = (-900, -255)
n7.width = 16
n7.socket_idname = 'NodeSocketFloat'
n8 = _N.new('ShaderNodeSeparateColor'); n8.name = 'Separate RGB'; n8.location = (-1113, -236)
n8.hide = True
n9 = _N.new('NodeReroute'); n9.name = 'Reroute.016'; n9.location = (-635, -231)
n9.width = 16
n9.socket_idname = 'NodeSocketFloat'
n10 = _N.new('ShaderNodeVectorMath'); n10.name = 'Vector Math'; n10.location = (234, -197)
n10.hide = True
n10.operation = 'SUBTRACT'
n11 = _N.new('ShaderNodeNormalMap'); n11.name = 'Normal Map.001'; n11.location = (46, -208)
n11.hide = True
n12 = _N.new('ShaderNodeNormalMap'); n12.name = 'Normal Map'; n12.location = (231, -266)
n12.hide = True
n13 = _N.new('NodeReroute'); n13.name = 'Reroute.001'; n13.location = (-519, -376)
n13.width = 16
n14 = _N.new('ShaderNodeMath'); n14.name = 'Math'; n14.location = (-871, -222)
n14.hide = True
n14.operation = 'POWER'
n14.inputs[1].default_value = 2.2
n14.inputs[2].default_value = 0.0
n15 = _N.new('NodeReroute'); n15.name = 'Reroute.012'; n15.location = (-690, 52)
n15.width = 16
n15.socket_idname = 'NodeSocketFloatFactor'
n16 = _N.new('ShaderNodeInvert'); n16.name = 'Invert.001'; n16.location = (-870, -278)
n16.hide = True
n17 = _N.new('NodeReroute'); n17.name = 'Reroute.027'; n17.location = (-448, 50)
n17.width = 16
n18 = _N.new('ShaderNodeMix'); n18.name = 'Mix.004'; n18.location = (-53, -160)
n18.hide = True
n18.data_type = 'RGBA'
n18.blend_type = 'ADD'
n18.inputs[0].default_value = 1.0
n19 = _N.new('ShaderNodeVectorMath'); n19.name = 'Vector Math.003'; n19.location = (618, -219)
n19.hide = True
n19.operation = 'NORMALIZE'
n20 = _N.new('ShaderNodeVectorMath'); n20.name = 'Vector Math.002'; n20.location = (438, -223)
n20.hide = True
n21 = _N.new('ShaderNodeMix'); n21.name = 'Mix.003'; n21.location = (-326, -409)
n21.hide = True
n21.data_type = 'RGBA'
n21.blend_type = 'MULTIPLY'
n21.inputs[0].default_value = 1.0
n22 = _N.new('NodeGroupOutput'); n22.name = 'Group Output'; n22.location = (1154, 360)
n23 = _N.new('NodeReroute'); n23.name = 'Reroute.015'; n23.location = (-419, 262)
n23.width = 16
n23.socket_idname = 'NodeSocketFloatFactor'
n24 = _N.new('NodeReroute'); n24.name = 'Reroute.019'; n24.location = (-371, 240)
n24.width = 16
n24.socket_idname = 'NodeSocketFloat'
n25 = _N.new('NodeReroute'); n25.name = 'Reroute.021'; n25.location = (-371, 251)
n25.width = 16
n26 = _N.new('NodeReroute'); n26.name = 'Reroute.017'; n26.location = (-645, 272)
n26.width = 16
n26.socket_idname = 'NodeSocketFloat'
n27 = _N.new('NodeReroute'); n27.name = 'Reroute.020'; n27.location = (-372, 283)
n27.width = 16
n28 = _N.new('ShaderNodeMix'); n28.name = 'Mix'; n28.location = (-616, 292)
n28.hide = True
n28.data_type = 'RGBA'
n28.blend_type = 'MULTIPLY'
n29 = _N.new('NodeReroute'); n29.name = 'Reroute.002'; n29.location = (-669, 292)
n29.width = 16
n29.socket_idname = 'NodeSocketFloatFactor'
n30 = _N.new('ShaderNodeMix'); n30.name = 'Mix.001'; n30.location = (-276, 260)
n30.hide = True
n30.data_type = 'RGBA'
n30.blend_type = 'OVERLAY'
n31 = _N.new('ShaderNodeMix'); n31.name = 'Mix.005'; n31.location = (-333, -154)
n31.hide = True
n31.data_type = 'RGBA'
n31.blend_type = 'MULTIPLY'
n31.inputs[0].default_value = 1.0
n32 = _N.new('NodeGroupInput'); n32.name = 'Group Input'; n32.location = (-1408, 239)
n32.width = 217
n33 = _N.new('ShaderNodeBsdfPrincipled'); n33.name = 'Principled BSDF'; n33.location = (893, 365)
n33.width = 209
n33.distribution = 'GGX'
n33.subsurface_method = 'RANDOM_WALK_SKIN'
n33.inputs[8].default_value = 1.0
n33.inputs[21].default_value = 1.2
n33.inputs[26].default_value = (0.2, 0.2, 0.2, 1.0)
n33.inputs[28].default_value = 1.0
n34 = _N.new('ShaderNodeMix'); n34.name = 'Mix.002'; n34.location = (-641, -316)
n34.hide = True
n34.data_type = 'RGBA'
n34.blend_type = 'ADD'
n34.clamp_result = True
n35 = _N.new('ShaderNodeMix'); n35.name = 'Mix.006'; n35.location = (723, 245)
n35.data_type = 'RGBA'
n36 = _N.new('ShaderNodeMix'); n36.name = 'Mix.007'; n36.location = (623, 245)
n36.data_type = 'RGBA'
n36.inputs[6].default_value = (0.8, 0.8, 0.8, 1.0)
n36.inputs[7].default_value = (1.0, 1.0, 1.0, 1.0)
n37 = _N.new('ShaderNodeMix'); n37.name = 'Mix.008'; n37.location = (723, 245)
n37.data_type = 'RGBA'
n37.inputs[6].default_value = (1.0, 1.0, 1.0, 1.0)
_L.new(n13.outputs[0], n12.inputs[1])
_L.new(n32.outputs[23], n8.inputs[0])
_L.new(n26.outputs[0], n28.inputs[7])
_L.new(n25.outputs[0], n30.inputs[6])
_L.new(n24.outputs[0], n30.inputs[7])
_L.new(n29.outputs[0], n28.inputs[0])
_L.new(n23.outputs[0], n30.inputs[0])
_L.new(n32.outputs[25], n4.inputs[0])
_L.new(n4.outputs[0], n23.inputs[0])
_L.new(n9.outputs[0], n26.inputs[0])
_L.new(n8.outputs[1], n3.inputs[0])
_L.new(n3.outputs[0], n24.inputs[0])
_L.new(n28.outputs[2], n27.inputs[0])
_L.new(n27.outputs[0], n25.inputs[0])
_L.new(n32.outputs[0], n28.inputs[6])
_L.new(n7.outputs[0], n14.inputs[0])
_L.new(n14.outputs[0], n9.inputs[0])
_L.new(n16.outputs[0], n34.inputs[7])
_L.new(n2.outputs[0], n34.inputs[6])
_L.new(n32.outputs[9], n15.inputs[0])
_L.new(n15.outputs[0], n2.inputs[0])
_L.new(n1.outputs[0], n34.inputs[0])
_L.new(n6.outputs[0], n1.inputs[0])
_L.new(n34.outputs[2], n0.inputs[0])
_L.new(n0.outputs[0], n17.inputs[0])
_L.new(n8.outputs[0], n7.inputs[0])
_L.new(n7.outputs[0], n16.inputs[1])
_L.new(n32.outputs[24], n6.inputs[0])
_L.new(n6.outputs[0], n29.inputs[0])
_L.new(n32.outputs[22], n5.inputs[0])
_L.new(n20.outputs[0], n19.inputs[0])
_L.new(n32.outputs[21], n10.inputs[0])
_L.new(n11.outputs[0], n10.inputs[1])
_L.new(n12.outputs[0], n20.inputs[1])
_L.new(n10.outputs[0], n20.inputs[0])
_L.new(n32.outputs[26], n13.inputs[0])
_L.new(n32.outputs[27], n21.inputs[6])
_L.new(n32.outputs[28], n21.inputs[7])
_L.new(n21.outputs[2], n18.inputs[7])
_L.new(n32.outputs[19], n31.inputs[6])
_L.new(n32.outputs[20], n31.inputs[7])
_L.new(n31.outputs[2], n18.inputs[6])
_L.new(n33.outputs[0], n22.inputs[0])
_L.new(n32.outputs[2], n33.inputs[9])
_L.new(n32.outputs[6], n33.inputs[1])
_L.new(n32.outputs[7], n33.inputs[13])
_L.new(n17.outputs[0], n33.inputs[2])
_L.new(n32.outputs[10], n33.inputs[15])
_L.new(n32.outputs[11], n33.inputs[16])
_L.new(n32.outputs[12], n33.inputs[24])
_L.new(n32.outputs[14], n33.inputs[19])
_L.new(n32.outputs[15], n33.inputs[20])
_L.new(n32.outputs[16], n33.inputs[3])
_L.new(n32.outputs[17], n33.inputs[18])
_L.new(n18.outputs[2], n33.inputs[27])
_L.new(n5.outputs[0], n33.inputs[4])
_L.new(n19.outputs[0], n33.inputs[5])
_L.new(n19.outputs[0], n33.inputs[23])
_L.new(n32.outputs[4], n33.inputs[11])
_L.new(n32.outputs[5], n33.inputs[12])
_L.new(n30.outputs[2], n35.inputs[6])
_L.new(n32.outputs[3], n35.inputs[7])
_L.new(n32.outputs[1], n35.inputs[0])
_L.new(n32.outputs[1], n33.inputs[10])
_L.new(n35.outputs[2], n33.inputs[0])
_L.new(n32.outputs[6], n36.inputs[0])
_L.new(n36.outputs[2], n37.inputs[7])
_L.new(n32.outputs[8], n37.inputs[0])
_L.new(n37.outputs[2], n33.inputs[14])
n22.is_active_output = True
ng_height_examples_031 = bpy.data.node_groups.new('.height.Examples_031', 'ShaderNodeTree')
_s = ng_height_examples_031.interface.new_socket(name='Color', in_out='OUTPUT', socket_type='NodeSocketColor')
_s.default_value = (0.0, 0.0, 0.0, 0.0)
_s = ng_height_examples_031.interface.new_socket(name='UV', in_out='INPUT', socket_type='NodeSocketVector')
_s.min_value = 0.0
_s.max_value = 1.0
_s = ng_height_examples_031.interface.new_socket(name='Value', in_out='INPUT', socket_type='NodeSocketFloat')
_s.default_value = 0.5
_s.min_value = -1e+04
_s.max_value = 1e+04
_s = ng_height_examples_031.interface.new_socket(name='Mult', in_out='INPUT', socket_type='NodeSocketFloat')
_s.default_value = 0.5
_s.min_value = -1e+04
_s.max_value = 1e+04
_s = ng_height_examples_031.interface.new_socket(name='Cross', in_out='INPUT', socket_type='NodeSocketColor')
_s.default_value = (0.5, 0.5, 0.5, 1.0)
_s = ng_height_examples_031.interface.new_socket(name='UV2', in_out='INPUT', socket_type='NodeSocketColor')
_s.default_value = (0.5, 0.5, 0.5, 1.0)
_N = ng_height_examples_031.nodes; _L = ng_height_examples_031.links
n0 = _N.new('NodeFrame'); n0.name = 'Frame'; n0.location = (-544, 252)
n0.width = 905
n1 = _N.new('ShaderNodeMix'); n1.name = 'Mix'; n1.location = (396, -34)
n1.width = 100
n1.data_type = 'RGBA'
n1.blend_type = 'MULTIPLY'
n1.inputs[0].default_value = 1.0
n2 = _N.new('ShaderNodeMix'); n2.name = 'Mix.001'; n2.location = (523, -172)
n2.width = 100
n2.data_type = 'RGBA'
n2.blend_type = 'ADD'
n2.inputs[0].default_value = 1.0
n3 = _N.new('NodeGroupOutput'); n3.name = 'Group Output'; n3.location = (723, 0)
n4 = _N.new('ShaderNodeMath'); n4.name = 'Math.002'; n4.location = (755, -160)
n4.width = 120
n4.inputs[2].default_value = 0.0
n5 = _N.new('ShaderNodeMath'); n5.name = 'Math.001'; n5.location = (558, -133)
n5.width = 120
n5.operation = 'MULTIPLY'
n5.inputs[2].default_value = 0.0
n6 = _N.new('ShaderNodeSeparateColor'); n6.name = 'Separate RGB'; n6.location = (329, -57)
n7 = _N.new('ShaderNodeTexImage'); n7.name = 'height.Examples_031'; n7.location = (30, -30)
n7.label = 'HEIGHT'
n7.width = 228
n7.image = img_ao_curv_height_examples_031
n8 = _N.new('NodeGroupInput'); n8.name = 'Group Input'; n8.location = (-758, -52)
n4.parent = n0
n5.parent = n0
n6.parent = n0
n7.parent = n0
_L.new(n5.outputs[0], n4.inputs[0])
_L.new(n1.outputs[2], n2.inputs[6])
_L.new(n4.outputs[0], n1.inputs[6])
_L.new(n8.outputs[1], n5.inputs[1])
_L.new(n8.outputs[2], n4.inputs[1])
_L.new(n2.outputs[2], n3.inputs[0])
_L.new(n8.outputs[3], n1.inputs[7])
_L.new(n8.outputs[4], n2.inputs[7])
_L.new(n8.outputs[0], n7.inputs[0])
_L.new(n7.outputs[0], n6.inputs[0])
_L.new(n6.outputs[2], n5.inputs[0])
n3.is_active_output = True
ng_parallax_examples_031 = bpy.data.node_groups.new('.parallax.Examples_031', 'ShaderNodeTree')
_s = ng_parallax_examples_031.interface.new_socket(name='Vector', in_out='OUTPUT', socket_type='NodeSocketVector')
_s.min_value = 0.0
_s.max_value = 0.0
_s = ng_parallax_examples_031.interface.new_socket(name='tangent', in_out='OUTPUT', socket_type='NodeSocketVector')
_s = ng_parallax_examples_031.interface.new_socket(name='bino', in_out='OUTPUT', socket_type='NodeSocketVector')
_s = ng_parallax_examples_031.interface.new_socket(name='no', in_out='OUTPUT', socket_type='NodeSocketVector')
_s = ng_parallax_examples_031.interface.new_socket(name='Amount', in_out='INPUT', socket_type='NodeSocketFloat')
_s.default_value = 0.1
_s.min_value = 0.0
_N = ng_parallax_examples_031.nodes; _L = ng_parallax_examples_031.links
n0 = _N.new('NodeFrame'); n0.name = 'TBN.001'; n0.location = (4482, -656)
n0.label = 'TBN'
n0.width = 765
n0.shrink = False
n0.label_size = 36
n1 = _N.new('NodeFrame'); n1.name = 'TBN.002'; n1.location = (3893, 551)
n1.label = 'TBN'
n1.width = 746
n1.shrink = False
n1.label_size = 36
n2 = _N.new('NodeFrame'); n2.name = 'TBN'; n2.location = (2645, 972)
n2.label = 'TBN'
n2.width = 1161
n2.shrink = False
n2.label_size = 36
n3 = _N.new('NodeReroute'); n3.name = 'Reroute.002'; n3.location = (3943, -1005)
n3.width = 16
n3.socket_idname = 'NodeSocketFloat'
n4 = _N.new('NodeReroute'); n4.name = 'Reroute.011'; n4.location = (4514, -370)
n4.width = 16
n5 = _N.new('NodeReroute'); n5.name = 'Reroute.001'; n5.location = (4146, -789)
n5.width = 16
n5.socket_idname = 'NodeSocketVector'
n6 = _N.new('NodeReroute'); n6.name = 'Reroute.007'; n6.location = (5405, 857)
n6.width = 16
n6.socket_idname = 'NodeSocketVector'
n7 = _N.new('NodeReroute'); n7.name = 'Reroute.008'; n7.location = (5308, 774)
n7.width = 16
n7.socket_idname = 'NodeSocketVector'
n8 = _N.new('NodeReroute'); n8.name = 'Reroute.010'; n8.location = (5195, 682)
n8.width = 16
n8.socket_idname = 'NodeSocketVector'
n9 = _N.new('NodeReroute'); n9.name = 'Reroute.003'; n9.location = (4513, -83)
n9.width = 16
n10 = _N.new('NodeReroute'); n10.name = 'Reroute.009'; n10.location = (3600, -40)
n10.width = 16
n10.socket_idname = 'NodeSocketVector'
n11 = _N.new('ShaderNodeCameraData'); n11.name = 'Camera Data.001'; n11.location = (3129, -42)
n11.width = 95
n12 = _N.new('NodeReroute'); n12.name = 'Reroute.006'; n12.location = (3608, 825)
n12.width = 16
n12.socket_idname = 'NodeSocketVector'
n13 = _N.new('NodeReroute'); n13.name = 'Reroute.005'; n13.location = (3604, 676)
n13.width = 16
n13.socket_idname = 'NodeSocketVector'
n14 = _N.new('NodeReroute'); n14.name = 'Reroute.004'; n14.location = (3582, 395)
n14.width = 16
n14.socket_idname = 'NodeSocketVector'
n15 = _N.new('ShaderNodeVectorMath'); n15.name = 'Vector Math.002'; n15.location = (177, -493)
n15.width = 80
n15.operation = 'DOT_PRODUCT'
n16 = _N.new('ShaderNodeCombineColor'); n16.name = 'Combine RGB'; n16.location = (334, -407)
n16.width = 80
n17 = _N.new('ShaderNodeVectorMath'); n17.name = 'Vector Math.001'; n17.location = (169, -391)
n17.width = 80
n17.operation = 'DOT_PRODUCT'
n18 = _N.new('ShaderNodeVectorMath'); n18.name = 'Vector Math'; n18.location = (170, -288)
n18.width = 80
n18.operation = 'DOT_PRODUCT'
n19 = _N.new('ShaderNodeMath'); n19.name = 'Math'; n19.location = (3670, -1104)
n19.operation = 'MULTIPLY'
n19.inputs[1].default_value = -0.5
n19.inputs[2].default_value = 0.0
n20 = _N.new('ShaderNodeMath'); n20.name = 'Math.001'; n20.location = (3440, -1013)
n20.hide = True
n20.operation = 'SUBTRACT'
n20.inputs[0].default_value = 0.0
n20.inputs[2].default_value = 0.0
n21 = _N.new('ShaderNodeSeparateColor'); n21.name = 'Separate RGB'; n21.location = (5370, -1287)
n22 = _N.new('NodeGroupOutput'); n22.name = 'Group Output'; n22.location = (5810, -1170)
n23 = _N.new('ShaderNodeCombineXYZ'); n23.name = 'Combine XYZ'; n23.location = (5590, -1270)
n24 = _N.new('NodeReroute'); n24.name = 'Reroute'; n24.location = (3946, -1140)
n24.width = 16
n24.socket_idname = 'NodeSocketFloat'
n25 = _N.new('ShaderNodeGroup'); n25.name = 'height.Examples_031.002'; n25.location = (590, -173)
n25.label = 'Height Group'
n25.width = 120
n25.node_tree = ng_height_examples_031
n26 = _N.new('ShaderNodeGroup'); n26.name = 'height.Examples_031.005'; n26.location = (568, -411)
n26.label = 'Height Group'
n26.width = 120
n26.node_tree = ng_height_examples_031
n27 = _N.new('ShaderNodeGroup'); n27.name = 'height.Examples_031.008'; n27.location = (537, -689)
n27.label = 'Height Group'
n27.width = 120
n27.node_tree = ng_height_examples_031
n28 = _N.new('ShaderNodeGroup'); n28.name = 'height.Examples_031.007'; n28.location = (324, -621)
n28.label = 'Height Group'
n28.width = 120
n28.node_tree = ng_height_examples_031
n29 = _N.new('ShaderNodeGroup'); n29.name = 'height.Examples_031.006'; n29.location = (109, -586)
n29.label = 'Height Group'
n29.width = 120
n29.node_tree = ng_height_examples_031
n30 = _N.new('ShaderNodeGroup'); n30.name = 'height.Examples_031.003'; n30.location = (148, -347)
n30.label = 'Height Group'
n30.width = 120
n30.node_tree = ng_height_examples_031
n31 = _N.new('ShaderNodeGroup'); n31.name = 'height.Examples_031.004'; n31.location = (362, -360)
n31.label = 'Height Group'
n31.width = 120
n31.node_tree = ng_height_examples_031
n32 = _N.new('ShaderNodeGroup'); n32.name = 'height.Examples_031.001'; n32.location = (384, -104)
n32.label = 'Height Group'
n32.width = 120
n32.node_tree = ng_height_examples_031
n33 = _N.new('ShaderNodeGroup'); n33.name = 'height.Examples_031'; n33.location = (30, -65)
n33.label = 'Height Group'
n33.width = 266
n33.node_tree = ng_height_examples_031
n34 = _N.new('NodeGroupInput'); n34.name = 'Group Input'; n34.location = (3200, -987)
n34.width = 133
n35 = _N.new('ShaderNodeVectorTransform'); n35.name = 'Vector Transform.001'; n35.location = (466, -52)
n35.convert_to = 'CAMERA'
n36 = _N.new('ShaderNodeNewGeometry'); n36.name = 'Geometry'; n36.location = (247, -432)
n37 = _N.new('ShaderNodeVectorMath'); n37.name = 'Vector Math.004'; n37.location = (805, -208)
n37.operation = 'NORMALIZE'
n38 = _N.new('ShaderNodeVectorMath'); n38.name = 'Vector Math.003'; n38.location = (641, -196)
n38.operation = 'CROSS_PRODUCT'
n39 = _N.new('ShaderNodeVectorTransform'); n39.name = 'Vector Transform'; n39.location = (456, -432)
n39.width = 160
n39.convert_to = 'CAMERA'
n40 = _N.new('ShaderNodeTangent'); n40.name = 'TANGENT'; n40.location = (2702, 940)
n40.label = 'TANGENT'
n40.direction_type = 'UV_MAP'
n41 = _N.new('ShaderNodeUVMap'); n41.name = 'UVMAP'; n41.location = (3922, -763)
n41.label = 'UVMAP'
n15.parent = n1
n16.parent = n1
n17.parent = n1
n18.parent = n1
n25.parent = n0
n26.parent = n0
n27.parent = n0
n28.parent = n0
n29.parent = n0
n30.parent = n0
n31.parent = n0
n32.parent = n0
n33.parent = n0
n35.parent = n2
n36.parent = n2
n37.parent = n2
n38.parent = n2
n39.parent = n2
_L.new(n17.outputs[1], n16.inputs[1])
_L.new(n18.outputs[1], n16.inputs[0])
_L.new(n3.outputs[0], n33.inputs[1])
_L.new(n5.outputs[0], n33.inputs[0])
_L.new(n4.outputs[0], n33.inputs[3])
_L.new(n5.outputs[0], n33.inputs[4])
_L.new(n33.outputs[0], n32.inputs[0])
_L.new(n33.outputs[0], n32.inputs[4])
_L.new(n32.outputs[0], n25.inputs[0])
_L.new(n32.outputs[0], n25.inputs[4])
_L.new(n25.outputs[0], n30.inputs[0])
_L.new(n25.outputs[0], n30.inputs[4])
_L.new(n30.outputs[0], n31.inputs[0])
_L.new(n30.outputs[0], n31.inputs[4])
_L.new(n31.outputs[0], n26.inputs[0])
_L.new(n31.outputs[0], n26.inputs[4])
_L.new(n26.outputs[0], n29.inputs[0])
_L.new(n26.outputs[0], n29.inputs[4])
_L.new(n29.outputs[0], n28.inputs[0])
_L.new(n29.outputs[0], n28.inputs[4])
_L.new(n28.outputs[0], n27.inputs[0])
_L.new(n28.outputs[0], n27.inputs[4])
_L.new(n4.outputs[0], n32.inputs[3])
_L.new(n4.outputs[0], n25.inputs[3])
_L.new(n4.outputs[0], n30.inputs[3])
_L.new(n4.outputs[0], n29.inputs[3])
_L.new(n4.outputs[0], n28.inputs[3])
_L.new(n4.outputs[0], n27.inputs[3])
_L.new(n4.outputs[0], n26.inputs[3])
_L.new(n4.outputs[0], n31.inputs[3])
_L.new(n3.outputs[0], n32.inputs[1])
_L.new(n3.outputs[0], n25.inputs[1])
_L.new(n3.outputs[0], n30.inputs[1])
_L.new(n3.outputs[0], n31.inputs[1])
_L.new(n3.outputs[0], n26.inputs[1])
_L.new(n3.outputs[0], n29.inputs[1])
_L.new(n3.outputs[0], n28.inputs[1])
_L.new(n3.outputs[0], n27.inputs[1])
_L.new(n24.outputs[0], n33.inputs[2])
_L.new(n9.outputs[0], n4.inputs[0])
_L.new(n10.outputs[0], n18.inputs[1])
_L.new(n10.outputs[0], n17.inputs[1])
_L.new(n10.outputs[0], n15.inputs[1])
_L.new(n36.outputs[1], n39.inputs[0])
_L.new(n35.outputs[0], n38.inputs[0])
_L.new(n39.outputs[0], n38.inputs[1])
_L.new(n27.outputs[0], n21.inputs[0])
_L.new(n16.outputs[0], n9.inputs[0])
_L.new(n15.outputs[1], n16.inputs[2])
_L.new(n24.outputs[0], n32.inputs[2])
_L.new(n24.outputs[0], n25.inputs[2])
_L.new(n24.outputs[0], n30.inputs[2])
_L.new(n24.outputs[0], n31.inputs[2])
_L.new(n24.outputs[0], n26.inputs[2])
_L.new(n24.outputs[0], n29.inputs[2])
_L.new(n24.outputs[0], n28.inputs[2])
_L.new(n24.outputs[0], n27.inputs[2])
_L.new(n19.outputs[0], n24.inputs[0])
_L.new(n12.outputs[0], n18.inputs[0])
_L.new(n13.outputs[0], n17.inputs[0])
_L.new(n14.outputs[0], n15.inputs[0])
_L.new(n11.outputs[0], n10.inputs[0])
_L.new(n35.outputs[0], n12.inputs[0])
_L.new(n39.outputs[0], n14.inputs[0])
_L.new(n6.outputs[0], n22.inputs[1])
_L.new(n7.outputs[0], n22.inputs[2])
_L.new(n8.outputs[0], n22.inputs[3])
_L.new(n12.outputs[0], n6.inputs[0])
_L.new(n13.outputs[0], n7.inputs[0])
_L.new(n14.outputs[0], n8.inputs[0])
_L.new(n20.outputs[0], n19.inputs[0])
_L.new(n20.outputs[0], n3.inputs[0])
_L.new(n21.outputs[0], n23.inputs[0])
_L.new(n21.outputs[1], n23.inputs[1])
_L.new(n21.outputs[2], n23.inputs[2])
_L.new(n23.outputs[0], n22.inputs[0])
_L.new(n37.outputs[0], n13.inputs[0])
_L.new(n38.outputs[0], n37.inputs[0])
_L.new(n34.outputs[0], n20.inputs[1])
_L.new(n40.outputs[0], n35.inputs[0])
_L.new(n41.outputs[0], n5.inputs[0])
n22.is_active_output = True
ng_subset_decal_group = bpy.data.node_groups.new('.subset.decal_group', 'ShaderNodeTree')
_s = ng_subset_decal_group.interface.new_socket(name='Shader', in_out='OUTPUT', socket_type='NodeSocketShader')
_s = ng_subset_decal_group.interface.new_socket(name='Material Base Color', in_out='INPUT', socket_type='NodeSocketColor')
_s.default_value = (0.222, 0.222, 0.222, 0.222)
_s = ng_subset_decal_group.interface.new_socket(name='Material Subsurface', in_out='INPUT', socket_type='NodeSocketFloat')
_s.subtype = 'FACTOR'
_s.min_value = 0.0
_s.max_value = 1.0
_s = ng_subset_decal_group.interface.new_socket(name='Material Subsurface Radius', in_out='INPUT', socket_type='NodeSocketVector')
_s.default_value = (1.0, 1.0, 1.0)
_s.min_value = 0.0
_s.max_value = 100.0
_s = ng_subset_decal_group.interface.new_socket(name='Material Subsurface Color', in_out='INPUT', socket_type='NodeSocketColor')
_s.default_value = (0.7, 0.1, 0.1, 1.0)
_s = ng_subset_decal_group.interface.new_socket(name='Material Subsurface IOR', in_out='INPUT', socket_type='NodeSocketFloat')
_s.default_value = 1.4
_s.min_value = 1.01
_s.max_value = 3.8
_s = ng_subset_decal_group.interface.new_socket(name='Material Subsurface Anisotropy', in_out='INPUT', socket_type='NodeSocketFloat')
_s.min_value = 0.0
_s.max_value = 1.0
_s = ng_subset_decal_group.interface.new_socket(name='Material Metallic', in_out='INPUT', socket_type='NodeSocketFloat')
_s.subtype = 'FACTOR'
_s.min_value = 0.0
_s.max_value = 1.0
_s = ng_subset_decal_group.interface.new_socket(name='Material Specular', in_out='INPUT', socket_type='NodeSocketFloat')
_s.subtype = 'FACTOR'
_s.min_value = 0.0
_s.max_value = 1.0
_s = ng_subset_decal_group.interface.new_socket(name='Material Specular Tint', in_out='INPUT', socket_type='NodeSocketFloat')
_s.subtype = 'FACTOR'
_s.min_value = 0.0
_s.max_value = 1.0
_s = ng_subset_decal_group.interface.new_socket(name='Material Roughness', in_out='INPUT', socket_type='NodeSocketFloat')
_s.subtype = 'FACTOR'
_s.default_value = 0.25
_s.min_value = 0.0
_s.max_value = 1.0
_s = ng_subset_decal_group.interface.new_socket(name='Material Anisotropic', in_out='INPUT', socket_type='NodeSocketFloat')
_s.subtype = 'FACTOR'
_s.min_value = 0.0
_s.max_value = 1.0
_s = ng_subset_decal_group.interface.new_socket(name='Material Anisotropic Rotation', in_out='INPUT', socket_type='NodeSocketFloat')
_s.subtype = 'FACTOR'
_s.min_value = 0.0
_s.max_value = 1.0
_s = ng_subset_decal_group.interface.new_socket(name='Material Sheen', in_out='INPUT', socket_type='NodeSocketFloat')
_s.subtype = 'FACTOR'
_s.min_value = 0.0
_s.max_value = 1.0
_s = ng_subset_decal_group.interface.new_socket(name='Material Sheen Tint', in_out='INPUT', socket_type='NodeSocketFloat')
_s.subtype = 'FACTOR'
_s.min_value = 0.0
_s.max_value = 1.0
_s = ng_subset_decal_group.interface.new_socket(name='Material Clearcoat', in_out='INPUT', socket_type='NodeSocketFloat')
_s.subtype = 'FACTOR'
_s.min_value = 0.0
_s.max_value = 1.0
_s = ng_subset_decal_group.interface.new_socket(name='Material Clearcoat Roughness', in_out='INPUT', socket_type='NodeSocketFloat')
_s.subtype = 'FACTOR'
_s.min_value = 0.0
_s.max_value = 1.0
_s = ng_subset_decal_group.interface.new_socket(name='Material IOR', in_out='INPUT', socket_type='NodeSocketFloat')
_s.min_value = 0.0
_s.max_value = 1000.0
_s = ng_subset_decal_group.interface.new_socket(name='Material Transmission', in_out='INPUT', socket_type='NodeSocketFloat')
_s.subtype = 'FACTOR'
_s.min_value = 0.0
_s.max_value = 1.0
_s = ng_subset_decal_group.interface.new_socket(name='Material Transmission Roughness', in_out='INPUT', socket_type='NodeSocketFloat')
_s.subtype = 'FACTOR'
_s.min_value = 0.0
_s.max_value = 1.0
_s = ng_subset_decal_group.interface.new_socket(name='Material Emission', in_out='INPUT', socket_type='NodeSocketColor')
_s = ng_subset_decal_group.interface.new_socket(name='Material Emission Strength', in_out='INPUT', socket_type='NodeSocketFloat')
_s.default_value = 1.0
_s.min_value = 0.0
_s.max_value = 1e+06
_s = ng_subset_decal_group.interface.new_socket(name='Material Normal', in_out='INPUT', socket_type='NodeSocketVector')
_s.min_value = -1.0
_s.max_value = 1.0
_s.hide_value = True
_s = ng_subset_decal_group.interface.new_socket(name='Subset Base Color', in_out='INPUT', socket_type='NodeSocketColor')
_s.default_value = (0.222, 0.222, 0.222, 1.0)
_s = ng_subset_decal_group.interface.new_socket(name='Subset Subsurface', in_out='INPUT', socket_type='NodeSocketFloat')
_s.subtype = 'FACTOR'
_s.min_value = 0.0
_s.max_value = 1.0
_s = ng_subset_decal_group.interface.new_socket(name='Subset Subsurface Radius', in_out='INPUT', socket_type='NodeSocketVector')
_s.default_value = (1.0, 1.0, 1.0)
_s.min_value = 0.0
_s.max_value = 100.0
_s = ng_subset_decal_group.interface.new_socket(name='Subset Subsurface Color', in_out='INPUT', socket_type='NodeSocketColor')
_s.default_value = (0.7, 0.1, 0.1, 1.0)
_s = ng_subset_decal_group.interface.new_socket(name='Subset Subsurface IOR', in_out='INPUT', socket_type='NodeSocketFloat')
_s.default_value = 1.4
_s.min_value = 1.01
_s.max_value = 3.8
_s = ng_subset_decal_group.interface.new_socket(name='Subset Subsurface Anisotropy', in_out='INPUT', socket_type='NodeSocketFloat')
_s.min_value = 0.0
_s.max_value = 1.0
_s = ng_subset_decal_group.interface.new_socket(name='Subset Metallic', in_out='INPUT', socket_type='NodeSocketFloat')
_s.subtype = 'FACTOR'
_s.min_value = 0.0
_s.max_value = 1.0
_s = ng_subset_decal_group.interface.new_socket(name='Subset Specular', in_out='INPUT', socket_type='NodeSocketFloat')
_s.subtype = 'FACTOR'
_s.min_value = 0.0
_s.max_value = 1.0
_s = ng_subset_decal_group.interface.new_socket(name='Subset Specular Tint', in_out='INPUT', socket_type='NodeSocketFloat')
_s.subtype = 'FACTOR'
_s.min_value = 0.0
_s.max_value = 1.0
_s = ng_subset_decal_group.interface.new_socket(name='Subset Roughness', in_out='INPUT', socket_type='NodeSocketFloat')
_s.subtype = 'FACTOR'
_s.default_value = 0.25
_s.min_value = 0.0
_s.max_value = 1.0
_s = ng_subset_decal_group.interface.new_socket(name='Subset Anisotropic', in_out='INPUT', socket_type='NodeSocketFloat')
_s.subtype = 'FACTOR'
_s.min_value = 0.0
_s.max_value = 1.0
_s = ng_subset_decal_group.interface.new_socket(name='Subset Anisotropic Rotation', in_out='INPUT', socket_type='NodeSocketFloat')
_s.subtype = 'FACTOR'
_s.min_value = 0.0
_s.max_value = 1.0
_s = ng_subset_decal_group.interface.new_socket(name='Subset Sheen', in_out='INPUT', socket_type='NodeSocketFloat')
_s.subtype = 'FACTOR'
_s.min_value = 0.0
_s.max_value = 1.0
_s = ng_subset_decal_group.interface.new_socket(name='Subset Sheen Tint', in_out='INPUT', socket_type='NodeSocketFloat')
_s.subtype = 'FACTOR'
_s.min_value = 0.0
_s.max_value = 1.0
_s = ng_subset_decal_group.interface.new_socket(name='Subset Clearcoat', in_out='INPUT', socket_type='NodeSocketFloat')
_s.subtype = 'FACTOR'
_s.min_value = 0.0
_s.max_value = 1.0
_s = ng_subset_decal_group.interface.new_socket(name='Subset Clearcoat Roughness', in_out='INPUT', socket_type='NodeSocketFloat')
_s.subtype = 'FACTOR'
_s.min_value = 0.0
_s.max_value = 1.0
_s = ng_subset_decal_group.interface.new_socket(name='Subset IOR', in_out='INPUT', socket_type='NodeSocketFloat')
_s.min_value = 0.0
_s.max_value = 1000.0
_s = ng_subset_decal_group.interface.new_socket(name='Subset Transmission', in_out='INPUT', socket_type='NodeSocketFloat')
_s.subtype = 'FACTOR'
_s.min_value = 0.0
_s.max_value = 1.0
_s = ng_subset_decal_group.interface.new_socket(name='Subset Transmission Roughness', in_out='INPUT', socket_type='NodeSocketFloat')
_s.subtype = 'FACTOR'
_s.min_value = 0.0
_s.max_value = 1.0
_s = ng_subset_decal_group.interface.new_socket(name='Subset Emission', in_out='INPUT', socket_type='NodeSocketColor')
_s = ng_subset_decal_group.interface.new_socket(name='Subset Emission Strength', in_out='INPUT', socket_type='NodeSocketFloat')
_s.default_value = 1.0
_s.min_value = 0.0
_s.max_value = 1e+06
_s = ng_subset_decal_group.interface.new_socket(name='Subset Normal', in_out='INPUT', socket_type='NodeSocketVector')
_s.min_value = -1.0
_s.max_value = 1.0
_s.hide_value = True
_s = ng_subset_decal_group.interface.new_socket(name='Masks Map', in_out='INPUT', socket_type='NodeSocketColor')
_s = ng_subset_decal_group.interface.new_socket(name='AO + Curvature + Height Map', in_out='INPUT', socket_type='NodeSocketColor')
_s.default_value = (0.8, 0.8, 0.8, 1.0)
_s = ng_subset_decal_group.interface.new_socket(name='AO Multiplier', in_out='INPUT', socket_type='NodeSocketFloat')
_s.subtype = 'FACTOR'
_s.default_value = 1.0
_s.min_value = 0.0
_s.max_value = 1.0
_s = ng_subset_decal_group.interface.new_socket(name='Curvature Multiplier', in_out='INPUT', socket_type='NodeSocketFloat')
_s.subtype = 'FACTOR'
_s.default_value = 0.5
_s.min_value = 0.0
_s.max_value = 1.0
_s = ng_subset_decal_group.interface.new_socket(name='Normal Map', in_out='INPUT', socket_type='NodeSocketColor')
_s.default_value = (0.5, 0.5, 1.0, 1.0)
_s = ng_subset_decal_group.interface.new_socket(name='Emission Map', in_out='INPUT', socket_type='NodeSocketColor')
_s = ng_subset_decal_group.interface.new_socket(name='Emission Multiplier', in_out='INPUT', socket_type='NodeSocketFloat')
_s.min_value = 0.0
_N = ng_subset_decal_group.nodes; _L = ng_subset_decal_group.links
n0 = _N.new('ShaderNodeMixShader'); n0.name = 'Mix Shader.001'; n0.location = (1953, -103)
n1 = _N.new('NodeReroute'); n1.name = 'Reroute.013'; n1.location = (-355, -263)
n1.width = 16
n1.socket_idname = 'NodeSocketFloat'
n2 = _N.new('NodeReroute'); n2.name = 'Reroute.022'; n2.location = (-299, -243)
n2.width = 16
n2.socket_idname = 'NodeSocketFloatFactor'
n3 = _N.new('NodeReroute'); n3.name = 'Reroute.002'; n3.location = (-300, 337)
n3.width = 16
n3.socket_idname = 'NodeSocketFloatFactor'
n4 = _N.new('NodeReroute'); n4.name = 'Reroute.032'; n4.location = (-354, 311)
n4.width = 16
n4.socket_idname = 'NodeSocketFloat'
n5 = _N.new('NodeReroute'); n5.name = 'Reroute.001'; n5.location = (-395, -427)
n5.width = 16
n6 = _N.new('NodeReroute'); n6.name = 'Reroute.023'; n6.location = (-44, -246)
n6.width = 16
n6.socket_idname = 'NodeSocketFloatFactor'
n7 = _N.new('NodeReroute'); n7.name = 'Reroute.015'; n7.location = (-62, -268)
n7.width = 16
n7.socket_idname = 'NodeSocketFloat'
n8 = _N.new('ShaderNodeMix'); n8.name = 'Mix.003'; n8.location = (-21, -246)
n8.hide = True
n8.data_type = 'RGBA'
n8.blend_type = 'OVERLAY'
n9 = _N.new('ShaderNodeMix'); n9.name = 'Mix.001'; n9.location = (-19, 337)
n9.hide = True
n9.data_type = 'RGBA'
n9.blend_type = 'OVERLAY'
n10 = _N.new('NodeReroute'); n10.name = 'Reroute.009'; n10.location = (-39, 338)
n10.width = 16
n10.socket_idname = 'NodeSocketFloatFactor'
n11 = _N.new('NodeReroute'); n11.name = 'Reroute.014'; n11.location = (-54, 315)
n11.width = 16
n11.socket_idname = 'NodeSocketFloat'
n12 = _N.new('NodeReroute'); n12.name = 'Reroute.020'; n12.location = (693, -203)
n12.width = 16
n13 = _N.new('ShaderNodeSeparateColor'); n13.name = 'Separate RGB.002'; n13.location = (732, -193)
n13.hide = True
n14 = _N.new('NodeReroute'); n14.name = 'Reroute.019'; n14.location = (697, -668)
n14.width = 16
n15 = _N.new('NodeReroute'); n15.name = 'Reroute.011'; n15.location = (794, -47)
n15.width = 16
n15.socket_idname = 'NodeSocketVector'
n16 = _N.new('NodeReroute'); n16.name = 'Reroute.010'; n16.location = (800, -748)
n16.width = 16
n16.socket_idname = 'NodeSocketVector'
n17 = _N.new('ShaderNodeNormalMap'); n17.name = 'Normal Map'; n17.location = (584, -738)
n17.hide = True
n18 = _N.new('ShaderNodeVectorMath'); n18.name = 'Vector Math.006'; n18.location = (831, -773)
n18.hide = True
n19 = _N.new('NodeGroupOutput'); n19.name = 'Group Output'; n19.location = (2156, -108)
n20 = _N.new('ShaderNodeVectorMath'); n20.name = 'Vector Math.002'; n20.location = (843, -44)
n20.hide = True
n21 = _N.new('ShaderNodeVectorMath'); n21.name = 'Vector Math.003'; n21.location = (1023, -45)
n21.hide = True
n21.operation = 'NORMALIZE'
n22 = _N.new('ShaderNodeVectorMath'); n22.name = 'Vector Math.004'; n22.location = (593, -793)
n22.hide = True
n22.operation = 'SUBTRACT'
n23 = _N.new('ShaderNodeVectorMath'); n23.name = 'Vector Math'; n23.location = (580, -52)
n23.hide = True
n23.operation = 'SUBTRACT'
n24 = _N.new('ShaderNodeNormalMap'); n24.name = 'Normal Map.002'; n24.location = (391, -78)
n24.hide = True
n25 = _N.new('NodeReroute'); n25.name = 'Reroute.008'; n25.location = (-301, -403)
n25.width = 16
n25.socket_idname = 'NodeSocketFloatFactor'
n26 = _N.new('NodeReroute'); n26.name = 'Reroute.005'; n26.location = (172, -44)
n26.width = 16
n27 = _N.new('ShaderNodeVectorMath'); n27.name = 'Vector Math.007'; n27.location = (1012, -774)
n27.hide = True
n27.operation = 'NORMALIZE'
n28 = _N.new('ShaderNodeNormalMap'); n28.name = 'Normal Map.001'; n28.location = (394, -822)
n28.hide = True
n29 = _N.new('ShaderNodeMix'); n29.name = 'Mix.002'; n29.location = (-237, -244)
n29.hide = True
n29.data_type = 'RGBA'
n29.blend_type = 'MULTIPLY'
n30 = _N.new('ShaderNodeMix'); n30.name = 'Mix'; n30.location = (-237, 337)
n30.hide = True
n30.data_type = 'RGBA'
n30.blend_type = 'MULTIPLY'
n31 = _N.new('ShaderNodeMix'); n31.name = 'Mix.008'; n31.location = (228, -21)
n31.hide = True
n31.data_type = 'RGBA'
n31.blend_type = 'ADD'
n31.inputs[0].default_value = 1.0
n32 = _N.new('NodeReroute'); n32.name = 'Reroute.007'; n32.location = (-23, -41)
n32.width = 16
n32.socket_idname = 'NodeSocketFloat'
n33 = _N.new('NodeReroute'); n33.name = 'Reroute.029'; n33.location = (1348, -792)
n33.width = 16
n33.socket_idname = 'NodeSocketVector'
n34 = _N.new('NodeReroute'); n34.name = 'Reroute.026'; n34.location = (1348, -69)
n34.width = 16
n34.socket_idname = 'NodeSocketVector'
n35 = _N.new('ShaderNodeMix'); n35.name = 'Mix.009'; n35.location = (3, -21)
n35.hide = True
n35.data_type = 'RGBA'
n35.blend_type = 'MULTIPLY'
n35.inputs[0].default_value = 1.0
n36 = _N.new('NodeReroute'); n36.name = 'Reroute'; n36.location = (-398, -820)
n36.width = 16
n37 = _N.new('NodeReroute'); n37.name = 'Reroute.003'; n37.location = (-358, -775)
n37.width = 16
n37.socket_idname = 'NodeSocketFloat'
n38 = _N.new('NodeReroute'); n38.name = 'Reroute.021'; n38.location = (-305, -793)
n38.width = 16
n38.socket_idname = 'NodeSocketFloatFactor'
n39 = _N.new('NodeReroute'); n39.name = 'Reroute.018'; n39.location = (-653, -795)
n39.width = 16
n39.socket_idname = 'NodeSocketFloat'
n40 = _N.new('ShaderNodeSeparateColor'); n40.name = 'Separate RGB'; n40.location = (-839, -789)
n40.hide = True
n41 = _N.new('ShaderNodeInvert'); n41.name = 'Invert.001'; n41.location = (-621, -809)
n41.hide = True
n42 = _N.new('ShaderNodeMath'); n42.name = 'Math'; n42.location = (-621, -763)
n42.hide = True
n42.operation = 'POWER'
n42.inputs[1].default_value = 2.2
n42.inputs[2].default_value = 0.0
n43 = _N.new('ShaderNodeMix'); n43.name = 'Mix.006'; n43.location = (-280, -877)
n43.hide = True
n43.data_type = 'RGBA'
n43.blend_type = 'MULTIPLY'
n43.inputs[0].default_value = 1.0
n44 = _N.new('NodeReroute'); n44.name = 'Reroute.004'; n44.location = (167, -727)
n44.width = 16
n45 = _N.new('ShaderNodeMix'); n45.name = 'Mix.007'; n45.location = (223, -708)
n45.hide = True
n45.data_type = 'RGBA'
n45.blend_type = 'ADD'
n45.inputs[0].default_value = 1.0
n46 = _N.new('NodeReroute'); n46.name = 'Reroute.016'; n46.location = (-59, -713)
n46.width = 16
n46.socket_idname = 'NodeSocketFloat'
n47 = _N.new('NodeReroute'); n47.name = 'Reroute.024'; n47.location = (-42, -757)
n47.width = 16
n47.socket_idname = 'NodeSocketFloatFactor'
n48 = _N.new('ShaderNodeMix'); n48.name = 'Mix.010'; n48.location = (-11, -700)
n48.hide = True
n48.data_type = 'RGBA'
n48.blend_type = 'MULTIPLY'
n48.inputs[0].default_value = 1.0
n49 = _N.new('NodeReroute'); n49.name = 'Reroute.012'; n49.location = (-391, 100)
n49.width = 16
n50 = _N.new('NodeReroute'); n50.name = 'Reroute.028'; n50.location = (-298, 125)
n50.width = 16
n50.socket_idname = 'NodeSocketFloatFactor'
n51 = _N.new('NodeGroupInput'); n51.name = 'Group Input'; n51.location = (-1090, 222)
n51.width = 215
n52 = _N.new('ShaderNodeBsdfPrincipled'); n52.name = 'Principled BSDF'; n52.location = (1416, 538)
n52.width = 211
n52.distribution = 'GGX'
n52.subsurface_method = 'RANDOM_WALK_SKIN'
n52.inputs[8].default_value = 1.0
n52.inputs[21].default_value = 1.2
n52.inputs[26].default_value = (0.2, 0.2, 0.2, 1.0)
n52.inputs[28].default_value = 1.0
n53 = _N.new('ShaderNodeBsdfPrincipled'); n53.name = 'Principled BSDF.001'; n53.location = (1415, -173)
n53.width = 211
n53.distribution = 'GGX'
n53.subsurface_method = 'RANDOM_WALK_SKIN'
n53.inputs[8].default_value = 1.0
n53.inputs[21].default_value = 1.2
n53.inputs[26].default_value = (0.2, 0.2, 0.2, 1.0)
n53.inputs[28].default_value = 1.0
n54 = _N.new('ShaderNodeMix'); n54.name = 'Mix.004'; n54.location = (-280, -404)
n54.hide = True
n54.data_type = 'RGBA'
n54.blend_type = 'ADD'
n54.clamp_result = True
n55 = _N.new('ShaderNodeMix'); n55.name = 'Mix.005'; n55.location = (-274, 124)
n55.hide = True
n55.data_type = 'RGBA'
n55.blend_type = 'ADD'
n55.clamp_result = True
n56 = _N.new('ShaderNodeMix'); n56.name = 'Mix.011'; n56.location = (1246, 418)
n56.data_type = 'RGBA'
n57 = _N.new('ShaderNodeMix'); n57.name = 'Mix.012'; n57.location = (1245, -293)
n57.data_type = 'RGBA'
n58 = _N.new('ShaderNodeMix'); n58.name = 'Mix.013'; n58.location = (1146, 418)
n58.data_type = 'RGBA'
n58.inputs[6].default_value = (0.8, 0.8, 0.8, 1.0)
n58.inputs[7].default_value = (1.0, 1.0, 1.0, 1.0)
n59 = _N.new('ShaderNodeMix'); n59.name = 'Mix.014'; n59.location = (1246, 418)
n59.data_type = 'RGBA'
n59.inputs[6].default_value = (1.0, 1.0, 1.0, 1.0)
n60 = _N.new('ShaderNodeMix'); n60.name = 'Mix.015'; n60.location = (1145, -293)
n60.data_type = 'RGBA'
n60.inputs[6].default_value = (0.8, 0.8, 0.8, 1.0)
n60.inputs[7].default_value = (1.0, 1.0, 1.0, 1.0)
n61 = _N.new('ShaderNodeMix'); n61.name = 'Mix.016'; n61.location = (1245, -293)
n61.data_type = 'RGBA'
n61.inputs[6].default_value = (1.0, 1.0, 1.0, 1.0)
_L.new(n51.outputs[48], n17.inputs[1])
_L.new(n0.outputs[0], n19.inputs[0])
_L.new(n51.outputs[45], n40.inputs[0])
_L.new(n51.outputs[0], n30.inputs[6])
_L.new(n4.outputs[0], n30.inputs[7])
_L.new(n30.outputs[2], n9.inputs[6])
_L.new(n11.outputs[0], n9.inputs[7])
_L.new(n29.outputs[2], n8.inputs[6])
_L.new(n2.outputs[0], n29.inputs[0])
_L.new(n1.outputs[0], n29.inputs[7])
_L.new(n51.outputs[22], n29.inputs[6])
_L.new(n7.outputs[0], n8.inputs[7])
_L.new(n6.outputs[0], n8.inputs[0])
_L.new(n37.outputs[0], n1.inputs[0])
_L.new(n46.outputs[0], n7.inputs[0])
_L.new(n40.outputs[1], n46.inputs[0])
_L.new(n51.outputs[46], n38.inputs[0])
_L.new(n25.outputs[0], n2.inputs[0])
_L.new(n3.outputs[0], n30.inputs[0])
_L.new(n47.outputs[0], n6.inputs[0])
_L.new(n51.outputs[47], n47.inputs[0])
_L.new(n10.outputs[0], n9.inputs[0])
_L.new(n2.outputs[0], n50.inputs[0])
_L.new(n1.outputs[0], n4.inputs[0])
_L.new(n39.outputs[0], n42.inputs[0])
_L.new(n39.outputs[0], n41.inputs[1])
_L.new(n50.outputs[0], n55.inputs[0])
_L.new(n51.outputs[31], n54.inputs[6])
_L.new(n51.outputs[9], n55.inputs[6])
_L.new(n49.outputs[0], n55.inputs[7])
_L.new(n42.outputs[0], n37.inputs[0])
_L.new(n50.outputs[0], n3.inputs[0])
_L.new(n5.outputs[0], n49.inputs[0])
_L.new(n36.outputs[0], n5.inputs[0])
_L.new(n5.outputs[0], n54.inputs[7])
_L.new(n41.outputs[0], n36.inputs[0])
_L.new(n25.outputs[0], n54.inputs[0])
_L.new(n38.outputs[0], n25.inputs[0])
_L.new(n6.outputs[0], n10.inputs[0])
_L.new(n7.outputs[0], n11.inputs[0])
_L.new(n40.outputs[0], n39.inputs[0])
_L.new(n51.outputs[44], n14.inputs[0])
_L.new(n12.outputs[0], n13.inputs[0])
_L.new(n14.outputs[0], n12.inputs[0])
_L.new(n13.outputs[1], n0.inputs[0])
_L.new(n23.outputs[0], n20.inputs[1])
_L.new(n20.outputs[0], n21.inputs[0])
_L.new(n51.outputs[21], n23.inputs[0])
_L.new(n15.outputs[0], n20.inputs[0])
_L.new(n21.outputs[0], n34.inputs[0])
_L.new(n17.outputs[0], n16.inputs[0])
_L.new(n16.outputs[0], n15.inputs[0])
_L.new(n22.outputs[0], n18.inputs[1])
_L.new(n18.outputs[0], n27.inputs[0])
_L.new(n16.outputs[0], n18.inputs[0])
_L.new(n27.outputs[0], n33.inputs[0])
_L.new(n28.outputs[0], n22.inputs[1])
_L.new(n24.outputs[0], n23.inputs[1])
_L.new(n51.outputs[49], n43.inputs[6])
_L.new(n51.outputs[50], n43.inputs[7])
_L.new(n44.outputs[0], n45.inputs[7])
_L.new(n43.outputs[2], n44.inputs[0])
_L.new(n26.outputs[0], n31.inputs[7])
_L.new(n44.outputs[0], n26.inputs[0])
_L.new(n51.outputs[43], n22.inputs[0])
_L.new(n51.outputs[42], n48.inputs[7])
_L.new(n32.outputs[0], n35.inputs[7])
_L.new(n51.outputs[19], n35.inputs[6])
_L.new(n35.outputs[2], n31.inputs[6])
_L.new(n51.outputs[20], n32.inputs[0])
_L.new(n51.outputs[41], n48.inputs[6])
_L.new(n48.outputs[2], n45.inputs[6])
_L.new(n52.outputs[0], n0.inputs[1])
_L.new(n51.outputs[2], n52.inputs[9])
_L.new(n51.outputs[6], n52.inputs[1])
_L.new(n51.outputs[7], n52.inputs[13])
_L.new(n55.outputs[2], n52.inputs[2])
_L.new(n51.outputs[10], n52.inputs[15])
_L.new(n51.outputs[11], n52.inputs[16])
_L.new(n51.outputs[12], n52.inputs[24])
_L.new(n51.outputs[14], n52.inputs[19])
_L.new(n51.outputs[15], n52.inputs[20])
_L.new(n51.outputs[16], n52.inputs[3])
_L.new(n51.outputs[17], n52.inputs[18])
_L.new(n31.outputs[2], n52.inputs[27])
_L.new(n13.outputs[0], n52.inputs[4])
_L.new(n34.outputs[0], n52.inputs[5])
_L.new(n34.outputs[0], n52.inputs[23])
_L.new(n53.outputs[0], n0.inputs[2])
_L.new(n51.outputs[24], n53.inputs[9])
_L.new(n51.outputs[28], n53.inputs[1])
_L.new(n51.outputs[29], n53.inputs[13])
_L.new(n54.outputs[2], n53.inputs[2])
_L.new(n51.outputs[32], n53.inputs[15])
_L.new(n51.outputs[33], n53.inputs[16])
_L.new(n51.outputs[34], n53.inputs[24])
_L.new(n51.outputs[36], n53.inputs[19])
_L.new(n51.outputs[37], n53.inputs[20])
_L.new(n51.outputs[38], n53.inputs[3])
_L.new(n51.outputs[39], n53.inputs[18])
_L.new(n45.outputs[2], n53.inputs[27])
_L.new(n33.outputs[0], n53.inputs[5])
_L.new(n33.outputs[0], n53.inputs[23])
_L.new(n51.outputs[4], n52.inputs[11])
_L.new(n51.outputs[5], n52.inputs[12])
_L.new(n51.outputs[26], n53.inputs[11])
_L.new(n51.outputs[27], n53.inputs[12])
_L.new(n9.outputs[2], n56.inputs[6])
_L.new(n51.outputs[3], n56.inputs[7])
_L.new(n51.outputs[1], n56.inputs[0])
_L.new(n51.outputs[1], n52.inputs[10])
_L.new(n56.outputs[2], n52.inputs[0])
_L.new(n8.outputs[2], n57.inputs[6])
_L.new(n51.outputs[25], n57.inputs[7])
_L.new(n51.outputs[23], n57.inputs[0])
_L.new(n51.outputs[23], n53.inputs[10])
_L.new(n57.outputs[2], n53.inputs[0])
_L.new(n51.outputs[6], n58.inputs[0])
_L.new(n58.outputs[2], n59.inputs[7])
_L.new(n51.outputs[8], n59.inputs[0])
_L.new(n59.outputs[2], n52.inputs[14])
_L.new(n51.outputs[28], n60.inputs[0])
_L.new(n60.outputs[2], n61.inputs[7])
_L.new(n51.outputs[30], n61.inputs[0])
_L.new(n61.outputs[2], n53.inputs[14])
n19.is_active_output = True
ng_auto_smooth = bpy.data.node_groups.new('Auto Smooth', 'GeometryNodeTree')
_s = ng_auto_smooth.interface.new_socket(name='Geometry', in_out='OUTPUT', socket_type='NodeSocketGeometry')
_s = ng_auto_smooth.interface.new_socket(name='Geometry', in_out='INPUT', socket_type='NodeSocketGeometry')
_s = ng_auto_smooth.interface.new_socket(name='Angle', in_out='INPUT', socket_type='NodeSocketFloat')
_s.subtype = 'ANGLE'
_s.min_value = 0.0
_s.max_value = 3.142
ng_auto_smooth.is_modifier = True
_N = ng_auto_smooth.nodes; _L = ng_auto_smooth.links
n0 = _N.new('NodeGroupOutput'); n0.name = 'Group Output'; n0.location = (480, -100)
n1 = _N.new('NodeGroupInput'); n1.name = 'Group Input'; n1.location = (-420, -300)
n2 = _N.new('NodeGroupInput'); n2.name = 'Group Input.001'; n2.location = (-60, -100)
n3 = _N.new('GeometryNodeSetShadeSmooth'); n3.name = 'Set Shade Smooth'; n3.location = (120, -100)
n3.domain = 'EDGE'
n4 = _N.new('GeometryNodeSetShadeSmooth'); n4.name = 'Set Shade Smooth.001'; n4.location = (300, -100)
n5 = _N.new('GeometryNodeInputMeshEdgeAngle'); n5.name = 'Edge Angle'; n5.location = (-420, -220)
n6 = _N.new('GeometryNodeInputEdgeSmooth'); n6.name = 'Is Edge Smooth'; n6.location = (-60, -160)
n7 = _N.new('GeometryNodeInputShadeSmooth'); n7.name = 'Is Face Smooth'; n7.location = (-240, -340)
n8 = _N.new('FunctionNodeBooleanMath'); n8.name = 'Boolean Math'; n8.location = (-60, -220)
n9 = _N.new('FunctionNodeCompare'); n9.name = 'Compare'; n9.location = (-240, -180)
n9.operation = 'LESS_EQUAL'
_L.new(n5.outputs[0], n9.inputs[0])
_L.new(n4.outputs[0], n0.inputs[0])
_L.new(n1.outputs[1], n9.inputs[1])
_L.new(n9.outputs[0], n8.inputs[0])
_L.new(n7.outputs[0], n8.inputs[1])
_L.new(n2.outputs[0], n3.inputs[0])
_L.new(n6.outputs[0], n3.inputs[1])
_L.new(n3.outputs[0], n4.inputs[0])
_L.new(n8.outputs[0], n3.inputs[2])
n0.is_active_output = True

# ---- material node trees
mat_example_sheet.use_nodes = True; mat_example_sheet.node_tree.nodes.clear()
_N = mat_example_sheet.node_tree.nodes; _L = mat_example_sheet.node_tree.links
n0 = _N.new('ShaderNodeOutputMaterial'); n0.name = 'Material Output'; n0.location = (492, 432)
n1 = _N.new('ShaderNodeNormalMap'); n1.name = 'Tiling Normal'; n1.location = (-520, -140)
n1.label = 'TILING NORMAL'
n1.hide = True
n2 = _N.new('NodeReroute'); n2.name = 'Reroute'; n2.location = (-722, -176)
n2.width = 16
n2.socket_idname = 'NodeSocketVector'
n3 = _N.new('ShaderNodeTexImage'); n3.name = 'ao.Example Sheet'; n3.location = (-600, -187)
n3.label = 'AO'
n3.hide = True
n3.image = img_ao_example_sheet
n4 = _N.new('ShaderNodeTexImage'); n4.name = 'curvature.Example Sheet'; n4.location = (-600, -227)
n4.label = 'CURVATURE'
n4.hide = True
n4.image = img_curvature_example_sheet
n5 = _N.new('ShaderNodeTexImage'); n5.name = 'normal.Example Sheet'; n5.location = (-600, -267)
n5.label = 'NORMAL'
n5.hide = True
n5.image = img_normal_example_sheet
n6 = _N.new('ShaderNodeTexImage'); n6.name = 'emission.Example Sheet'; n6.location = (-600, -92)
n6.label = 'EMISSION'
n6.hide = True
n6.image = img_emission_example_sheet
n7 = _N.new('ShaderNodeTexImage'); n7.name = 'alpha.Example Sheet'; n7.location = (-600, -382)
n7.label = 'ALPHA'
n7.hide = True
n7.image = img_alpha_example_sheet
n8 = _N.new('ShaderNodeTexImage'); n8.name = 'subset.Example Sheet'; n8.location = (-600, -422)
n8.label = 'SUBSET'
n8.hide = True
n8.image = img_subset_example_sheet
n9 = _N.new('ShaderNodeGroup'); n9.name = 'parallax.Example Sheet'; n9.location = (-1100, -140)
n9.label = 'Parallax Group'
n9.width = 235
n9.node_tree = ng_parallax_example_sheet
n9.inputs[0].default_value = 0.0125
n10 = _N.new('ShaderNodeGroup'); n10.name = 'trimsheet.Example Sheet'; n10.location = (-14, 411)
n10.label = 'Trim Sheet Group'
n10.width = 309
n10.node_tree = ng_trimsheet_trim_sheet_group
n10.inputs[0].default_value = (0.5596, 0.0, 0.0008467, 1.0)
n10.inputs[1].default_value = 0.0
n10.inputs[2].default_value = (1.0, 1.0, 1.0)
n10.inputs[3].default_value = (0.7, 0.1, 0.1, 1.0)
n10.inputs[4].default_value = 1.4
n10.inputs[5].default_value = 0.0
n10.inputs[6].default_value = 0.5917
n10.inputs[7].default_value = 0.5417
n10.inputs[8].default_value = 0.0
n10.inputs[9].default_value = 0.25
n10.inputs[10].default_value = 0.0
n10.inputs[11].default_value = 0.0
n10.inputs[12].default_value = 0.0
n10.inputs[13].default_value = 0.5
n10.inputs[14].default_value = 0.0
n10.inputs[15].default_value = 0.03
n10.inputs[16].default_value = 1.45
n10.inputs[17].default_value = 0.0
n10.inputs[18].default_value = 0.0
n10.inputs[20].default_value = 1.0
n10.inputs[21].default_value = 1.0
n10.inputs[24].default_value = 1.0
n10.inputs[26].default_value = 0.5
_L.new(n10.outputs[0], n0.inputs[0])
_L.new(n1.outputs[0], n10.inputs[22])
_L.new(n2.outputs[0], n5.inputs[0])
_L.new(n2.outputs[0], n4.inputs[0])
_L.new(n2.outputs[0], n3.inputs[0])
_L.new(n2.outputs[0], n6.inputs[0])
_L.new(n2.outputs[0], n7.inputs[0])
_L.new(n2.outputs[0], n8.inputs[0])
_L.new(n9.outputs[0], n2.inputs[0])
_L.new(n5.outputs[0], n10.inputs[27])
_L.new(n3.outputs[0], n10.inputs[23])
_L.new(n4.outputs[0], n10.inputs[25])
_L.new(n6.outputs[0], n10.inputs[19])
n0.is_active_output = True
mat_examples_007_002.use_nodes = True; mat_examples_007_002.node_tree.nodes.clear()
_N = mat_examples_007_002.node_tree.nodes; _L = mat_examples_007_002.node_tree.links
n0 = _N.new('ShaderNodeOutputMaterial'); n0.name = 'Material Output'; n0.location = (184, 488)
n0.target = 'CYCLES'
n1 = _N.new('ShaderNodeTexImage'); n1.name = 'normal.Examples_007'; n1.location = (-718, -365)
n1.label = 'NORMAL'
n1.width = 295
n1.image = img_normal_examples_007
n2 = _N.new('ShaderNodeTexImage'); n2.name = 'emission.Examples_007'; n2.location = (-721, -649)
n2.label = 'EMISSION'
n2.width = 308
n2.image = img_emission_examples_007
n3 = _N.new('ShaderNodeNormalMap'); n3.name = 'Detail Normal'; n3.location = (-573, 275)
n3.label = 'DETAIL NORMAL'
n3.hide = True
n4 = _N.new('ShaderNodeTexImage'); n4.name = 'masks.Examples_007'; n4.location = (-721, 208)
n4.label = 'MASKS'
n4.width = 301
n4.image = img_masks_examples_007
n5 = _N.new('ShaderNodeTexImage'); n5.name = 'ao_curv_height.Examples_007'; n5.location = (-719, -81)
n5.label = 'AO_CURV_HEIGHT'
n5.width = 297
n5.image = img_ao_curv_height_examples_007
n6 = _N.new('ShaderNodeGroup'); n6.name = 'parallax.Examples_007'; n6.location = (-1267, -279)
n6.label = 'Parallax Group'
n6.width = 235
n6.node_tree = ng_parallax_examples_007
n6.inputs[0].default_value = 0.1
n7 = _N.new('ShaderNodeGroup'); n7.name = 'simple.Examples_007'; n7.location = (-205, 467)
n7.label = 'Simple Decal Group'
n7.width = 254
n7.node_tree = ng_simple_decal_group
n7.inputs[0].default_value = (0.56, 0.0, 0.001, 1.0)
n7.inputs[1].default_value = 0.0
n7.inputs[2].default_value = (1.0, 1.0, 1.0)
n7.inputs[3].default_value = (0.7, 0.1, 0.1, 1.0)
n7.inputs[4].default_value = 1.4
n7.inputs[5].default_value = 0.0
n7.inputs[6].default_value = 0.592
n7.inputs[7].default_value = 0.542
n7.inputs[8].default_value = 0.0
n7.inputs[9].default_value = 0.25
n7.inputs[10].default_value = 0.0
n7.inputs[11].default_value = 0.0
n7.inputs[12].default_value = 0.0
n7.inputs[13].default_value = 0.5
n7.inputs[14].default_value = 0.0
n7.inputs[15].default_value = 0.03
n7.inputs[16].default_value = 1.45
n7.inputs[17].default_value = 0.0
n7.inputs[18].default_value = 0.0
n7.inputs[19].default_value = (0.0, 0.0, 0.0, 1.0)
n7.inputs[20].default_value = 1.0
n7.inputs[24].default_value = 1.0
n7.inputs[25].default_value = 0.5
n7.inputs[28].default_value = 0.0
n8 = _N.new('ShaderNodeOutputMaterial'); n8.name = 'Material Output.001'; n8.location = (0, 0)
n8.target = 'EEVEE'
n9 = _N.new('ShaderNodeMixShader'); n9.name = 'Mix Shader'; n9.location = (0, 0)
n9.label = 'Disable Shadow'
n9.hide = True
n10 = _N.new('ShaderNodeLightPath'); n10.name = 'Light Path'; n10.location = (0, 0)
n10.hide = True
n11 = _N.new('ShaderNodeBsdfTransparent'); n11.name = 'Transparent BSDF'; n11.location = (0, 0)
n11.hide = True
_L.new(n1.outputs[0], n7.inputs[26])
_L.new(n7.outputs[0], n0.inputs[0])
_L.new(n5.outputs[0], n7.inputs[23])
_L.new(n6.outputs[0], n5.inputs[0])
_L.new(n6.outputs[0], n1.inputs[0])
_L.new(n4.outputs[0], n7.inputs[22])
_L.new(n6.outputs[0], n4.inputs[0])
_L.new(n3.outputs[0], n7.inputs[21])
_L.new(n6.outputs[0], n2.inputs[0])
_L.new(n2.outputs[0], n7.inputs[27])
_L.new(n7.outputs[0], n9.inputs[1])
_L.new(n9.outputs[0], n8.inputs[0])
_L.new(n10.outputs[1], n9.inputs[0])
_L.new(n11.outputs[0], n9.inputs[2])
n0.is_active_output = True
mat_examples_031_001.use_nodes = True; mat_examples_031_001.node_tree.nodes.clear()
_N = mat_examples_031_001.node_tree.nodes; _L = mat_examples_031_001.node_tree.links
n0 = _N.new('ShaderNodeOutputMaterial'); n0.name = 'Material Output'; n0.location = (282, 945)
n0.target = 'CYCLES'
n1 = _N.new('ShaderNodeTexImage'); n1.name = 'emission.Examples_031'; n1.location = (-713, -681)
n1.label = 'EMISSION'
n1.width = 302
n1.image = img_emission_examples_031
n2 = _N.new('ShaderNodeNormalMap'); n2.name = 'Detail Normal'; n2.location = (-564, 230)
n2.label = 'DETAIL NORMAL'
n2.hide = True
n3 = _N.new('ShaderNodeTexImage'); n3.name = 'normal.Examples_031'; n3.location = (-710, -383)
n3.label = 'NORMAL'
n3.width = 295
n3.image = img_normal_examples_031
n4 = _N.new('ShaderNodeTexImage'); n4.name = 'ao_curv_height.Examples_031'; n4.location = (-717, -106)
n4.label = 'AO_CURV_HEIGHT'
n4.width = 301
n4.image = img_ao_curv_height_examples_031
n5 = _N.new('ShaderNodeTexImage'); n5.name = 'masks.Examples_031'; n5.location = (-716, 169)
n5.label = 'MASKS'
n5.width = 301
n5.image = img_masks_examples_031
n6 = _N.new('ShaderNodeGroup'); n6.name = 'parallax.Examples_031'; n6.location = (-1254, -313)
n6.label = 'Parallax Group'
n6.width = 235
n6.node_tree = ng_parallax_examples_031
n6.inputs[0].default_value = 0.11
n7 = _N.new('ShaderNodeGroup'); n7.name = 'subset.Examples_031'; n7.location = (-199, 921)
n7.label = 'Subset Decal Group'
n7.width = 257
n7.node_tree = ng_subset_decal_group
n7.inputs[0].default_value = (0.56, 0.0, 0.001, 1.0)
n7.inputs[1].default_value = 0.0
n7.inputs[2].default_value = (1.0, 1.0, 1.0)
n7.inputs[3].default_value = (0.7, 0.1, 0.1, 1.0)
n7.inputs[4].default_value = 1.4
n7.inputs[5].default_value = 0.0
n7.inputs[6].default_value = 0.592
n7.inputs[7].default_value = 0.542
n7.inputs[8].default_value = 0.0
n7.inputs[9].default_value = 0.25
n7.inputs[10].default_value = 0.0
n7.inputs[11].default_value = 0.0
n7.inputs[12].default_value = 0.0
n7.inputs[13].default_value = 0.5
n7.inputs[14].default_value = 0.0
n7.inputs[15].default_value = 0.03
n7.inputs[16].default_value = 1.45
n7.inputs[17].default_value = 0.0
n7.inputs[18].default_value = 0.0
n7.inputs[19].default_value = (0.0, 0.0, 0.0, 1.0)
n7.inputs[20].default_value = 1.0
n7.inputs[22].default_value = (0.222, 0.222, 0.222, 1.0)
n7.inputs[23].default_value = 0.0
n7.inputs[24].default_value = (1.0, 1.0, 1.1)
n7.inputs[25].default_value = (0.7, 0.1, 0.1, 1.0)
n7.inputs[26].default_value = 1.4
n7.inputs[27].default_value = 0.0
n7.inputs[28].default_value = 1.0
n7.inputs[29].default_value = 0.5
n7.inputs[30].default_value = 0.0
n7.inputs[31].default_value = 0.25
n7.inputs[32].default_value = 0.0
n7.inputs[33].default_value = 0.0
n7.inputs[34].default_value = 0.0
n7.inputs[35].default_value = 0.5
n7.inputs[36].default_value = 0.0
n7.inputs[37].default_value = 0.03
n7.inputs[38].default_value = 1.45
n7.inputs[39].default_value = 0.0
n7.inputs[40].default_value = 0.0
n7.inputs[41].default_value = (0.0, 0.0, 0.0, 1.0)
n7.inputs[42].default_value = 1.0
n7.inputs[46].default_value = 1.0
n7.inputs[47].default_value = 0.5
n7.inputs[50].default_value = 0.0
n8 = _N.new('ShaderNodeOutputMaterial'); n8.name = 'Material Output.001'; n8.location = (0, 0)
n8.target = 'EEVEE'
n9 = _N.new('ShaderNodeMixShader'); n9.name = 'Mix Shader'; n9.location = (0, 0)
n9.label = 'Disable Shadow'
n9.hide = True
n10 = _N.new('ShaderNodeLightPath'); n10.name = 'Light Path'; n10.location = (0, 0)
n10.hide = True
n11 = _N.new('ShaderNodeBsdfTransparent'); n11.name = 'Transparent BSDF'; n11.location = (0, 0)
n11.hide = True
_L.new(n3.outputs[0], n7.inputs[48])
_L.new(n4.outputs[0], n7.inputs[45])
_L.new(n6.outputs[0], n4.inputs[0])
_L.new(n6.outputs[0], n5.inputs[0])
_L.new(n6.outputs[0], n3.inputs[0])
_L.new(n5.outputs[0], n7.inputs[44])
_L.new(n7.outputs[0], n0.inputs[0])
_L.new(n6.outputs[0], n1.inputs[0])
_L.new(n1.outputs[0], n7.inputs[49])
_L.new(n2.outputs[0], n7.inputs[43])
_L.new(n2.outputs[0], n7.inputs[21])
_L.new(n7.outputs[0], n9.inputs[1])
_L.new(n9.outputs[0], n8.inputs[0])
_L.new(n10.outputs[1], n9.inputs[0])
_L.new(n11.outputs[0], n9.inputs[2])
n0.is_active_output = True

# ---- world
world_world = bpy.data.worlds.new('World'); scene.world = world_world
world_world.use_nodes = True; world_world.node_tree.nodes.clear()
_N = world_world.node_tree.nodes; _L = world_world.node_tree.links
n0 = _N.new('ShaderNodeOutputWorld'); n0.name = 'World Output'; n0.location = (300, 300)
n1 = _N.new('ShaderNodeBackground'); n1.name = 'Background'; n1.location = (10, 300)
n1.inputs[0].default_value = (0.05088, 0.05088, 0.05088, 1.0)
_L.new(n1.outputs[0], n0.inputs[0])
n0.is_active_output = True
world_world.color = (0.05088, 0.05088, 0.05088)
world_world.use_sun_shadow = False
world_world.sun_shadow_jitter_overblur = 0.0

# ---- meshes
me_cube_001 = bpy.data.meshes.new('Cube.001')
me_cube_001.from_pydata([(0.3333, 1.0, 1.5), (0.3333, 1.0, 1.0), (0.3333, 1.0, 0.5), (0.0, 1.0, 0.5), (0.0, 1.0, 1.0), (0.0, 1.0, 1.5), (0.3333, 0.7105, 1.192e-07), (0.3333, 1.0, 0.2895), (0.3333, 0.8213, 0.02203), (0.3333, 0.9152, 0.08478), (0.3333, 0.978, 0.1787), (0.3333, 1.0, 1.711), (0.3333, 0.7105, 2.0), (0.3333, 0.978, 1.821), (0.3333, 0.9152, 1.915), (0.3333, 0.8213, 1.978), (0.0, 0.7105, 1.192e-07), (0.0, 1.0, 0.2895), (0.0, 0.8213, 0.02203), (0.0, 0.9152, 0.08478), (0.0, 0.978, 0.1787), (0.0, 1.0, 1.711), (0.0, 0.7105, 2.0), (0.0, 0.978, 1.821), (0.0, 0.9152, 1.915), (0.0, 0.8213, 1.978), (0.999, 0.9009, 1.0), (0.999, 0.9009, 1.467), (0.999, 0.9009, 1.661), (0.999, 0.9009, 0.5326), (0.999, 0.9009, 0.3391), (0.999, 0.6609, 0.09908), (0.999, 0.6609, 1.901), (0.999, 0.7545, 0.1177), (0.999, 0.8823, 0.2455), (0.999, 0.8311, 0.1689), (0.999, 0.8823, 1.755), (0.999, 0.7545, 1.882), (0.999, 0.8311, 1.831), (0.9516, 0.9776, 1.489), (0.9712, 0.9627, 1.481), (0.9517, 0.9775, 1.695), (0.9712, 0.9627, 1.684), (0.9517, 0.6946, 0.02249), (0.9712, 0.6841, 0.03727), (0.9517, 0.8028, 0.04404), (0.9712, 0.7907, 0.05848), (0.9517, 0.8946, 0.1054), (0.9712, 0.8811, 0.1189), (0.9517, 0.956, 1.803), (0.9712, 0.9415, 1.791), (0.9517, 0.8946, 1.895), (0.9712, 0.8811, 1.881), (0.9516, 0.9776, 1.0), (0.9712, 0.9627, 1.0), (0.9516, 0.9776, 0.5112), (0.9712, 0.9627, 0.5186), (0.9517, 0.9775, 0.3054), (0.9712, 0.9627, 0.316), (0.9517, 0.6946, 1.978), (0.9712, 0.6841, 1.963), (0.9517, 0.956, 0.1972), (0.9712, 0.9415, 0.2093), (0.9517, 0.8028, 1.956), (0.9712, 0.7907, 1.942), (0.9313, 0.9909, 1.0), (0.9029, 1.0, 1.0), (0.9313, 0.9909, 0.5046), (0.9029, 1.0, 0.5), (0.9312, 0.9909, 0.2959), (0.9029, 1.0, 0.2895), (0.9029, 0.7105, 2.0), (0.9311, 0.7041, 1.991), (0.9029, 0.978, 0.1787), (0.9311, 0.9691, 0.1861), (0.9029, 0.8213, 1.978), (0.9311, 0.8139, 1.969), (0.9029, 1.0, 1.5), (0.9313, 0.9909, 1.495), (0.9029, 1.0, 1.711), (0.9312, 0.9909, 1.704), (0.9029, 0.7105, 1.192e-07), (0.9311, 0.7041, 0.009017), (0.9029, 0.8213, 0.02203), (0.9311, 0.8139, 0.03083), (0.9029, 0.9152, 0.08478), (0.9311, 0.907, 0.09302), (0.9311, 0.9691, 1.814), (0.9029, 0.978, 1.821), (0.9029, 0.9152, 1.915), (0.9311, 0.907, 1.907), (0.9957, 0.6655, 0.07363), (0.9957, 0.766, 0.0936), (0.9957, 0.6655, 1.926), (0.9957, 0.8502, 0.1498), (0.9958, 0.9064, 1.766), (0.9958, 0.9263, 1.666), (0.9958, 0.9064, 0.234), (0.9958, 0.9263, 0.3345), (0.9957, 0.766, 1.906), (0.9957, 0.8502, 1.85), (0.9958, 0.9263, 1.469), (0.9958, 0.9263, 0.5309), (0.9958, 0.9263, 1.0), (0.9851, 0.9493, 1.475), (0.9851, 0.9494, 1.675), (0.985, 0.6746, 0.05053), (0.9849, 0.7798, 0.07142), (0.9849, 0.869, 0.131), (0.985, 0.9285, 1.78), (0.9849, 0.869, 1.869), (0.9852, 0.9492, 1.0), (0.9851, 0.9493, 0.5254), (0.9851, 0.9494, 0.3255), (0.985, 0.6746, 1.949), (0.985, 0.9285, 0.2202), (0.9849, 0.7798, 1.929), (0.3333, 0.0, 2.0), (0.0, 0.0, 2.0), (0.9517, 0.0, 1.978), (0.9712, 0.0, 1.963), (0.9029, 0.0, 2.0), (0.9311, 0.0, 1.991), (0.9957, 0.0, 1.926), (0.999, 0.0, 1.901), (0.985, 0.0, 1.949), (0.3333, 0.0, 1.192e-07), (0.0, 0.0, 1.192e-07), (0.9712, 0.0, 0.03727), (0.9517, 0.0, 0.02249), (0.9311, 0.0, 0.009017), (0.9029, 0.0, 1.192e-07), (0.9957, 0.0, 0.07363), (0.999, 0.0, 0.09908), (0.985, 0.0, 0.05053), (0.9712, 0.228, 1.963), (0.9712, 0.456, 1.963), (0.9311, 0.2347, 1.991), (0.9311, 0.4694, 1.991), (0.985, 0.2249, 1.949), (0.985, 0.4498, 1.949), (0.3333, 0.4737, 2.0), (0.3333, 0.2368, 2.0), (0.0, 0.4737, 2.0), (0.0, 0.2368, 2.0), (0.9517, 0.463, 1.978), (0.9517, 0.2315, 1.978), (0.9029, 0.4737, 2.0), (0.9029, 0.2368, 2.0), (0.9957, 0.4437, 1.926), (0.9957, 0.2218, 1.926), (0.999, 0.4406, 1.901), (0.999, 0.2203, 1.901)], [], [(17, 3, 2, 7), (3, 4, 1, 2), (4, 5, 0, 1), (5, 21, 11, 0), (12, 71, 75, 15), (61, 74, 69, 57), (47, 86, 74, 61), (45, 84, 86, 47), (22, 12, 15, 25), (25, 15, 14, 24), (24, 14, 13, 23), (23, 13, 11, 21), (43, 82, 84, 45), (6, 16, 18, 8), (8, 18, 19, 9), (9, 19, 20, 10), (10, 20, 17, 7), (81, 6, 8, 83), (0, 11, 79, 77), (73, 10, 7, 70), (13, 88, 79, 11), (65, 78, 39, 53), (67, 65, 53, 55), (69, 67, 55, 57), (78, 80, 41, 39), (90, 51, 49, 87), (76, 63, 51, 90), (72, 59, 63, 76), (87, 49, 41, 80), (104, 111, 54, 40), (108, 107, 46, 48), (116, 110, 52, 64), (114, 116, 64, 60), (140, 114, 60, 136), (104, 40, 42, 105), (83, 8, 9, 85), (15, 75, 89, 14), (14, 89, 88, 13), (85, 9, 10, 73), (107, 106, 44, 46), (115, 108, 48, 62), (7, 2, 68, 70), (112, 113, 58, 56), (1, 0, 77, 66), (93, 99, 116, 114), (101, 103, 111, 104), (92, 91, 106, 107), (61, 57, 58, 62), (47, 61, 62, 48), (98, 97, 115, 113), (45, 47, 48, 46), (95, 96, 105, 109), (149, 93, 114, 140), (43, 45, 46, 44), (113, 115, 62, 58), (40, 54, 53, 39), (54, 56, 55, 53), (103, 102, 112, 111), (56, 58, 57, 55), (102, 98, 113, 112), (111, 112, 56, 54), (42, 40, 39, 41), (96, 101, 104, 105), (52, 50, 49, 51), (100, 95, 109, 110), (64, 52, 51, 63), (99, 100, 110, 116), (60, 64, 63, 59), (109, 105, 42, 50), (97, 94, 108, 115), (50, 42, 41, 49), (94, 92, 107, 108), (78, 65, 66, 77), (65, 67, 68, 66), (67, 69, 70, 68), (80, 78, 77, 79), (90, 87, 88, 89), (76, 90, 89, 75), (72, 76, 75, 71), (87, 80, 79, 88), (81, 83, 84, 82), (83, 85, 86, 84), (85, 73, 74, 86), (73, 70, 69, 74), (2, 1, 66, 68), (33, 31, 91, 92), (151, 32, 93, 149), (35, 33, 92, 94), (36, 28, 96, 95), (34, 35, 94, 97), (30, 34, 97, 98), (32, 37, 99, 93), (37, 38, 100, 99), (38, 36, 95, 100), (28, 27, 101, 96), (29, 30, 98, 102), (26, 29, 102, 103), (27, 26, 103, 101), (110, 109, 50, 52), (33, 35, 34, 30, 29, 26, 27, 28, 36, 38, 37, 32, 151, 152, 124, 133, 31), (148, 121, 122, 137), (146, 119, 120, 135), (146, 137, 122, 119), (148, 142, 117, 121), (142, 144, 118, 117), (31, 133, 132, 91), (82, 130, 131, 81), (44, 128, 129, 43), (91, 132, 134, 106), (106, 134, 128, 44), (82, 43, 129, 130), (6, 81, 131, 126), (16, 6, 126, 127), (12, 22, 143, 141), (141, 143, 144, 142), (71, 12, 141, 147), (147, 141, 142, 148), (59, 72, 138, 145), (145, 138, 137, 146), (59, 145, 136, 60), (145, 146, 135, 136), (71, 147, 138, 72), (147, 148, 137, 138), (124, 152, 150, 123), (152, 151, 149, 150), (123, 150, 139, 125), (150, 149, 140, 139), (125, 139, 135, 120), (139, 140, 136, 135)])
me_cube_001.polygons.foreach_set('use_smooth', [True] * 129)
_uv = me_cube_001.uv_layers.new(name='UVMap')
_uv.uv.foreach_set('vector', [-0.5892, 0.6919, -0.4665, 0.6919, -0.4665, 0.8839, -0.5892, 0.8839, -0.4665, 0.6919, -0.1744, 0.6919, -0.1744, 0.8839, -0.4665, 0.8839, -0.1744, 0.6919, 0.1176, 0.6919, 0.1176, 0.8839, -0.1744, 0.8839, 0.1176, 0.6919, 0.2403, 0.6919, 0.2403, 0.8839, 0.1176, 0.8839, 0.4218, 0.2971, 0.432, 0.2971, 0.4398, 0.3153, 0.4218, 0.3153, 0.9354, 0.9547, 0.9354, 0.9621, 0.9224, 0.9621, 0.9224, 0.9547, 0.07753, 0.9547, 0.07753, 0.9621, 0.06458, 0.9621, 0.06458, 0.9547, 0.09047, 0.9547, 0.09047, 0.9621, 0.07753, 0.9621, 0.07753, 0.9547, 0.5, 0.6919, 0.5, 0.8839, 0.4349, 0.8839, 0.4349, 0.6919, 0.4349, 0.6919, 0.4349, 0.8839, 0.3702, 0.8839, 0.3702, 0.6919, 0.3702, 0.6919, 0.3702, 0.8839, 0.3054, 0.8839, 0.3054, 0.6919, 0.3054, 0.6919, 0.3054, 0.8839, 0.2403, 0.8839, 0.2403, 0.6919, 0.1035, 0.9547, 0.1035, 0.9621, 0.09047, 0.9621, 0.09047, 0.9547, -0.8489, 0.8839, -0.8489, 0.6919, -0.7838, 0.6919, -0.7838, 0.8839, -0.7838, 0.8839, -0.7838, 0.6919, -0.719, 0.6919, -0.719, 0.8839, -0.719, 0.8839, -0.719, 0.6919, -0.6543, 0.6919, -0.6543, 0.8839, -0.6543, 0.8839, -0.6543, 0.6919, -0.5892, 0.6919, -0.5892, 0.8839, 0.4327, 0.2971, 0.4428, 0.2971, 0.4428, 0.3153, 0.4249, 0.3153, 0.4218, 0.2971, 0.4428, 0.2971, 0.4428, 0.3127, 0.4218, 0.3127, 0.4249, 0.2971, 0.4428, 0.2971, 0.4428, 0.3153, 0.4249, 0.3153, 0.4218, 0.2971, 0.4398, 0.2971, 0.4398, 0.3153, 0.4218, 0.3153, 0.8395, 0.9621, 0.7811, 0.9621, 0.7811, 0.9547, 0.8395, 0.9547, 0.8979, 0.9621, 0.8395, 0.9621, 0.8395, 0.9547, 0.8979, 0.9547, 0.9224, 0.9621, 0.8979, 0.9621, 0.8979, 0.9547, 0.9224, 0.9547, 0.7811, 0.9621, 0.7566, 0.9621, 0.7566, 0.9547, 0.7811, 0.9547, 0.7307, 0.9621, 0.7307, 0.9547, 0.7436, 0.9547, 0.7436, 0.9621, 0.7177, 0.9621, 0.7177, 0.9547, 0.7307, 0.9547, 0.7307, 0.9621, 0.7047, 0.9621, 0.7047, 0.9547, 0.7177, 0.9547, 0.7177, 0.9621, 0.7436, 0.9621, 0.7436, 0.9547, 0.7566, 0.9547, 0.7566, 0.9621, 0.4428, 0.3149, 0.4218, 0.3149, 0.4218, 0.3145, 0.4428, 0.3145, 0.4223, 0.3153, 0.4223, 0.2971, 0.4227, 0.2971, 0.4227, 0.3153, 0.4424, 0.2971, 0.4424, 0.3153, 0.442, 0.3153, 0.442, 0.2971, 0.441, 0.2971, 0.4424, 0.3153, 0.442, 0.3152, 0.4391, 0.2971, 0.4235, 0.3001, 0.4237, 0.2971, 0.4255, 0.2971, 0.425, 0.3001, 0.4218, 0.3149, 0.4218, 0.3145, 0.4423, 0.315, 0.4426, 0.3151, 0.4249, 0.2971, 0.4428, 0.2971, 0.4428, 0.3153, 0.4249, 0.3153, 0.4218, 0.2971, 0.4398, 0.2971, 0.4398, 0.3153, 0.4218, 0.3153, 0.4218, 0.2971, 0.4398, 0.2971, 0.4398, 0.3153, 0.4218, 0.3153, 0.4249, 0.2971, 0.4428, 0.2971, 0.4428, 0.3153, 0.4249, 0.3153, 0.4223, 0.3153, 0.4237, 0.2971, 0.4255, 0.2971, 0.4227, 0.3152, 0.4223, 0.3153, 0.4223, 0.2971, 0.4227, 0.2971, 0.4227, 0.3153, 0.4218, 0.2971, 0.4428, 0.2971, 0.4428, 0.3127, 0.4218, 0.3127, 0.4428, 0.3149, 0.4221, 0.3151, 0.4223, 0.315, 0.4428, 0.3145, 0.4218, 0.2971, 0.4428, 0.2971, 0.4428, 0.3153, 0.4218, 0.3153, 0.4366, 0.3073, 0.4414, 0.3097, 0.4424, 0.3153, 0.441, 0.2971, 0.439, 0.3073, 0.4379, 0.3059, 0.4218, 0.3149, 0.4428, 0.3149, 0.4273, 0.3007, 0.4298, 0.2978, 0.4237, 0.2971, 0.4223, 0.3153, 0.9354, 0.9547, 0.9224, 0.9547, 0.9224, 0.9471, 0.9354, 0.9471, 0.07753, 0.9547, 0.06458, 0.9547, 0.06458, 0.9471, 0.07753, 0.9471, 0.4318, 0.3041, 0.4304, 0.3003, 0.4223, 0.2971, 0.4221, 0.3151, 0.09047, 0.9547, 0.07753, 0.9547, 0.07753, 0.9471, 0.09047, 0.9471, 0.4425, 0.3067, 0.4426, 0.3087, 0.4426, 0.3151, 0.4424, 0.2971, 0.4358, 0.3081, 0.4366, 0.3073, 0.4237, 0.2971, 0.4235, 0.3001, 0.1035, 0.9547, 0.09047, 0.9547, 0.09047, 0.9471, 0.1035, 0.9471, 0.4221, 0.3151, 0.4223, 0.2971, 0.4227, 0.2972, 0.4223, 0.315, 0.7811, 0.9471, 0.8395, 0.9471, 0.8395, 0.9547, 0.7811, 0.9547, 0.8395, 0.9471, 0.8979, 0.9471, 0.8979, 0.9547, 0.8395, 0.9547, 0.4379, 0.3059, 0.4363, 0.3048, 0.4218, 0.3149, 0.4428, 0.3149, 0.8979, 0.9471, 0.9224, 0.9471, 0.9224, 0.9547, 0.8979, 0.9547, 0.4363, 0.3048, 0.4318, 0.3041, 0.4221, 0.3151, 0.4428, 0.3149, 0.4428, 0.3149, 0.4218, 0.3149, 0.4218, 0.3145, 0.4428, 0.3145, 0.7566, 0.9471, 0.7811, 0.9471, 0.7811, 0.9547, 0.7566, 0.9547, 0.4426, 0.3087, 0.439, 0.3073, 0.4218, 0.3149, 0.4426, 0.3151, 0.7307, 0.9471, 0.7436, 0.9471, 0.7436, 0.9547, 0.7307, 0.9547, 0.4422, 0.3083, 0.4425, 0.3067, 0.4424, 0.3153, 0.4424, 0.2971, 0.7177, 0.9471, 0.7307, 0.9471, 0.7307, 0.9547, 0.7177, 0.9547, 0.4414, 0.3097, 0.4422, 0.3083, 0.4424, 0.3153, 0.4424, 0.2971, 0.7047, 0.9471, 0.7177, 0.9471, 0.7177, 0.9547, 0.7047, 0.9547, 0.4424, 0.2971, 0.4426, 0.3151, 0.4423, 0.315, 0.442, 0.2972, 0.4304, 0.3003, 0.4288, 0.3004, 0.4223, 0.2971, 0.4223, 0.3153, 0.7436, 0.9471, 0.7566, 0.9471, 0.7566, 0.9547, 0.7436, 0.9547, 0.4288, 0.3004, 0.4273, 0.3007, 0.4223, 0.2971, 0.4223, 0.3153, 0.7811, 0.9621, 0.8395, 0.9621, 0.8395, 0.9707, 0.7811, 0.9707, 0.8395, 0.9621, 0.8979, 0.9621, 0.8979, 0.9707, 0.8395, 0.9707, 0.8979, 0.9621, 0.9224, 0.9621, 0.9224, 0.9707, 0.8979, 0.9707, 0.7566, 0.9621, 0.7811, 0.9621, 0.7811, 0.9707, 0.7566, 0.9707, 0.7307, 0.9621, 0.7436, 0.9621, 0.7436, 0.9707, 0.7307, 0.9707, 0.7177, 0.9621, 0.7307, 0.9621, 0.7307, 0.9707, 0.7177, 0.9707, 0.7047, 0.9621, 0.7177, 0.9621, 0.7177, 0.9707, 0.7047, 0.9707, 0.7436, 0.9621, 0.7566, 0.9621, 0.7566, 0.9707, 0.7436, 0.9707, 0.1035, 0.9707, 0.09047, 0.9707, 0.09047, 0.9621, 0.1035, 0.9621, 0.09047, 0.9707, 0.07753, 0.9707, 0.07753, 0.9621, 0.09047, 0.9621, 0.07753, 0.9707, 0.06458, 0.9707, 0.06458, 0.9621, 0.07753, 0.9621, 0.9354, 0.9707, 0.9224, 0.9707, 0.9224, 0.9621, 0.9354, 0.9621, 0.4218, 0.2971, 0.4428, 0.2971, 0.4428, 0.3127, 0.4218, 0.3127, 0.4301, 0.2977, 0.4282, 0.2982, 0.4298, 0.2978, 0.4273, 0.3007, 0.439, 0.3126, 0.4395, 0.3123, 0.4366, 0.3073, 0.4358, 0.3081, 0.4323, 0.2974, 0.4301, 0.2977, 0.4273, 0.3007, 0.4288, 0.3004, 0.4424, 0.3074, 0.4424, 0.3056, 0.4426, 0.3087, 0.4425, 0.3067, 0.4346, 0.2977, 0.4323, 0.2974, 0.4288, 0.3004, 0.4304, 0.3003, 0.4366, 0.2983, 0.4346, 0.2977, 0.4304, 0.3003, 0.4318, 0.3041, 0.4395, 0.3123, 0.4408, 0.311, 0.4414, 0.3097, 0.4366, 0.3073, 0.4408, 0.311, 0.4418, 0.3093, 0.4422, 0.3083, 0.4414, 0.3097, 0.4418, 0.3093, 0.4424, 0.3074, 0.4425, 0.3067, 0.4422, 0.3083, 0.4424, 0.3056, 0.4418, 0.3034, 0.439, 0.3073, 0.4426, 0.3087, 0.4387, 0.2995, 0.4366, 0.2983, 0.4318, 0.3041, 0.4363, 0.3048, 0.4406, 0.3013, 0.4387, 0.2995, 0.4363, 0.3048, 0.4379, 0.3059, 0.4418, 0.3034, 0.4406, 0.3013, 0.4379, 0.3059, 0.439, 0.3073, 0.4424, 0.2971, 0.4424, 0.3153, 0.442, 0.3153, 0.442, 0.2971, 0.4301, 0.2977, 0.4323, 0.2974, 0.4346, 0.2977, 0.4366, 0.2983, 0.4387, 0.2995, 0.4406, 0.3013, 0.4418, 0.3034, 0.4424, 0.3056, 0.4424, 0.3074, 0.4418, 0.3093, 0.4408, 0.311, 0.4395, 0.3123, 0.439, 0.3126, 0.4385, 0.313, 0.438, 0.3133, 0.4267, 0.2991, 0.4282, 0.2982, 0.6494, 0.9707, 0.6218, 0.9707, 0.6218, 0.9621, 0.6494, 0.9621, 0.6494, 0.9547, 0.6218, 0.9547, 0.6218, 0.9471, 0.6494, 0.9471, 0.6494, 0.9547, 0.6494, 0.9621, 0.6218, 0.9621, 0.6218, 0.9547, 0.4301, 0.3032, 0.4428, 0.3032, 0.4428, 0.3062, 0.4288, 0.3062, 0.7765, 0.8839, 0.7765, 0.6919, 0.9148, 0.6919, 0.9148, 0.8839, 0.4282, 0.2982, 0.4267, 0.2991, 0.4305, 0.3001, 0.4298, 0.2978, 0.1035, 0.9621, 0.1864, 0.9621, 0.1864, 0.9707, 0.1035, 0.9707, 0.1035, 0.9471, 0.1864, 0.9471, 0.1864, 0.9547, 0.1035, 0.9547, 0.4298, 0.2978, 0.4305, 0.3001, 0.4417, 0.3062, 0.441, 0.2971, 0.441, 0.2971, 0.4417, 0.3062, 0.4406, 0.3062, 0.4391, 0.2971, 0.1035, 0.9621, 0.1035, 0.9547, 0.1864, 0.9547, 0.1864, 0.9621, 0.4218, 0.2971, 0.432, 0.2971, 0.4359, 0.3062, 0.4218, 0.3062, -0.8489, 0.6919, -0.8489, 0.8839, -1.264, 0.8839, -1.264, 0.6919, 0.5, 0.8839, 0.5, 0.6919, 0.6383, 0.6919, 0.6383, 0.8839, 0.6383, 0.8839, 0.6383, 0.6919, 0.7765, 0.6919, 0.7765, 0.8839, 0.4327, 0.2971, 0.4428, 0.2971, 0.4428, 0.3001, 0.4314, 0.3001, 0.4314, 0.3001, 0.4428, 0.3001, 0.4428, 0.3032, 0.4301, 0.3032, 0.7047, 0.9547, 0.7047, 0.9621, 0.6771, 0.9621, 0.6771, 0.9547, 0.6771, 0.9547, 0.6771, 0.9621, 0.6494, 0.9621, 0.6494, 0.9547, 0.7047, 0.9547, 0.6771, 0.9547, 0.6771, 0.9471, 0.7047, 0.9471, 0.6771, 0.9547, 0.6494, 0.9547, 0.6494, 0.9471, 0.6771, 0.9471, 0.7047, 0.9707, 0.6771, 0.9707, 0.6771, 0.9621, 0.7047, 0.9621, 0.6771, 0.9707, 0.6494, 0.9707, 0.6494, 0.9621, 0.6771, 0.9621, 0.438, 0.3133, 0.4385, 0.313, 0.435, 0.3088, 0.4342, 0.3096, 0.4385, 0.313, 0.439, 0.3126, 0.4358, 0.3081, 0.435, 0.3088, 0.4342, 0.3096, 0.435, 0.3088, 0.4232, 0.3032, 0.423, 0.3062, 0.435, 0.3088, 0.4358, 0.3081, 0.4235, 0.3001, 0.4232, 0.3032, 0.423, 0.3062, 0.4232, 0.3032, 0.4246, 0.3032, 0.4241, 0.3062, 0.4232, 0.3032, 0.4235, 0.3001, 0.425, 0.3001, 0.4246, 0.3032])
me_cube_001.materials.append(mat_example_sheet)
me_cube_001.update()
me_cube_004 = bpy.data.meshes.new('Cube.004')
me_cube_004.from_pydata([(0.999, -0.8346, 0.4965), (0.999, -0.8346, 0.3404), (0.999, -0.8346, 0.5283), (0.999, -0.8346, 0.2209), (0.999, -0.8346, 0.1663), (0.999, -0.8346, 0.1627), (0.999, -0.8346, 1.66), (0.999, -0.8346, 1.472), (0.999, -0.8346, 1.837), (0.999, -0.8346, 1.834), (0.999, -0.8346, 1.779), (0.999, -0.8346, 1.445), (0.999, -0.8346, 0.9728), (0.999, -0.8346, 1.0), (0.999, 0.8346, 1.027), (0.999, 0.8346, 0.3404), (0.999, 0.8346, 0.2209), (0.999, 0.8346, 0.5283), (0.999, 0.8346, 0.5555), (0.999, 0.8346, 1.0), (0.999, 0.8346, 0.1627), (0.999, 0.8346, 0.1663), (0.999, 0.8346, 1.779), (0.999, 0.8346, 1.833), (0.999, 0.8346, 1.472), (0.999, 0.8346, 1.504), (0.999, 0.8346, 1.66), (0.999, 0.8346, 1.837), (0.999, 0.7765, 1.837), (0.999, 0.8319, 1.837), (0.999, 0.7318, 1.837), (0.999, -0.7318, 1.837), (0.999, -0.3071, 1.837), (0.999, -0.8292, 1.837), (0.999, -0.7765, 1.837), (0.999, 0.7318, 0.1627), (0.999, 0.7765, 0.1627), (0.999, 0.3071, 0.1627), (0.999, 0.8292, 0.1627), (0.999, -0.7318, 0.1627), (0.999, -0.7765, 0.1627), (0.999, -0.8292, 0.1627)], [], [(11, 13, 19, 14), (12, 2, 17, 18), (29, 28, 22, 23), (23, 27, 29), (3, 4, 41, 40), (16, 15, 35, 36), (4, 5, 41), (30, 32, 25, 26), (10, 6, 31, 34), (9, 10, 34, 33), (14, 24, 7, 11), (1, 3, 40, 39), (32, 31, 6, 7, 24, 25), (18, 19, 13, 12), (21, 16, 36, 38), (39, 37, 0, 1), (38, 20, 21), (15, 17, 2, 0, 37, 35), (26, 22, 28, 30), (33, 8, 9)])
_uv = me_cube_004.uv_layers.new(name='UVMap')
_uv.uv.foreach_set('vector', [1.398e-08, 0.7655, 2.98e-08, 0.5, 1.0, 0.5, 1.0, 0.5162, 3.077e-08, 0.4838, 4.659e-08, 0.2183, 1.0, 0.2183, 1.0, 0.2345, 0.9984, 1.0, 0.9652, 1.0, 1.0, 0.9653, 1.0, 0.9976, 1.0, 0.9976, 1.0, 1.0, 0.9984, 1.0, 5.754e-08, 0.03471, 5.948e-08, 0.002149, 0.003226, 0.0, 0.03481, 0.0, 1.0, 0.03471, 1.0, 0.1061, 0.9384, 0.0, 0.9652, 0.0, 5.948e-08, 0.002149, 5.96e-08, 0.0, 0.003226, 0.0, 0.9384, 1.0, 0.316, 1.0, 1.0, 0.8007, 1.0, 0.8939, 2.069e-09, 0.9653, 6.322e-09, 0.8939, 0.0616, 1.0, 0.03481, 1.0, 1.281e-10, 0.9979, 2.069e-09, 0.9653, 0.03481, 1.0, 0.003226, 1.0, 1.0, 0.5162, 1.0, 0.7817, 1.301e-08, 0.7817, 1.398e-08, 0.7655, 5.328e-08, 0.1061, 5.754e-08, 0.03471, 0.03481, 0.0, 0.0616, 0.0, 0.316, 1.0, 0.0616, 1.0, 6.322e-09, 0.8939, 1.301e-08, 0.7817, 1.0, 0.7817, 1.0, 0.8007, 1.0, 0.2345, 1.0, 0.5, 2.98e-08, 0.5, 3.077e-08, 0.4838, 1.0, 0.002149, 1.0, 0.03471, 0.9652, 0.0, 0.9968, 0.0, 0.0616, 0.0, 0.684, 0.0, 4.773e-08, 0.1993, 5.328e-08, 0.1061, 0.9968, 0.0, 1.0, 0.0, 1.0, 0.002149, 1.0, 0.1061, 1.0, 0.2183, 4.659e-08, 0.2183, 4.773e-08, 0.1993, 0.684, 0.0, 0.9384, 0.0, 1.0, 0.8939, 1.0, 0.9653, 0.9652, 1.0, 0.9384, 1.0, 0.003226, 1.0, 1.192e-07, 1.0, 1.281e-10, 0.9979])
me_cube_004.materials.append(mat_examples_007_002)
me_cube_004.update()
me_cube_005 = bpy.data.meshes.new('Cube.005')
me_cube_005.from_pydata([(0.8734, 1.0, 1.026), (0.8734, 1.0, 1.0), (0.8734, 1.0, 0.8206), (0.8734, 1.0, 1.325), (0.3702, 1.0, 1.0), (0.3702, 1.0, 0.9676), (0.3702, 1.0, 0.8206), (0.3702, 1.0, 1.325), (0.5327, 1.0, 1.325), (0.5377, 1.0, 0.8206)], [], [(5, 4, 1, 2, 9), (9, 6, 5), (8, 3, 0), (4, 7, 8, 0, 1)])
me_cube_005.polygons.foreach_set('use_smooth', [True] * 4)
_uv = me_cube_005.uv_layers.new(name='UVMap')
_uv.uv.foreach_set('vector', [1.0, 0.2915, 1.0, 0.3557, 3.84e-08, 0.3557, 5.96e-08, 0.0, 0.6671, 0.0, 0.6671, 0.0, 1.0, 0.0, 1.0, 0.2915, 0.677, 1.0, 1.788e-07, 1.0, 3.534e-08, 0.4071, 1.0, 0.3557, 1.0, 1.0, 0.677, 1.0, 3.534e-08, 0.4071, 3.84e-08, 0.3557])
me_cube_005.materials.append(mat_examples_031_001)
me_cube_005.update()

# ---- objects
ob_cube = bpy.data.objects.new('Cube', me_cube_001)
ob_examples_007_projected = bpy.data.objects.new('Examples_007_projected', me_cube_004)
ob_examples_031_projected = bpy.data.objects.new('Examples_031_projected', me_cube_005)

# ---- transforms, parenting, visibility, modifiers, constraints
ob_cube.location = (0.0, 0.0, 0.0)
ob_cube.scale = (100.0, 100.0, 100.0)
_m = ob_cube.modifiers.new('Triangulate', 'TRIANGULATE')
_m.keep_custom_normals = True
_m = ob_cube.modifiers.new('Bevel', 'BEVEL')
_m = ob_cube.modifiers.new('Mirror', 'MIRROR')
_m.use_axis = (True, True, False)
_m.use_clip = True
_m = ob_cube.modifiers.new('WeightedNormal', 'WEIGHTED_NORMAL')
ob_examples_007_projected.parent = ob_cube
ob_examples_007_projected.location = (0.0, 0.0, 0.0)
ob_examples_007_projected.lock_location = (True, True, True)
ob_examples_007_projected.lock_rotation = (True, True, True)
ob_examples_007_projected.lock_rotation_w = True
ob_examples_007_projected.lock_scale = (True, True, True)
ob_examples_007_projected.visible_diffuse = False
ob_examples_007_projected.visible_shadow = False
_m = ob_examples_007_projected.modifiers.new('Mirror', 'MIRROR')
_m.use_mirror_u = True
_m = ob_examples_007_projected.modifiers.new('Displace', 'DISPLACE')
_m.mid_level = 0.9998
_m = ob_examples_007_projected.modifiers.new('NormalTransfer', 'DATA_TRANSFER')
_m.object = ob_cube
_m.use_loop_data = True
_m.data_types_loops = {'CUSTOM_NORMAL'}
_m.loop_mapping = 'POLYINTERP_LNORPROJ'
_m = ob_examples_007_projected.modifiers.new('Auto Smooth', 'NODES')
_m.node_group = ng_auto_smooth
_gi = [s.identifier for s in ng_auto_smooth.interface.items_tree if s.item_type == 'SOCKET' and s.in_out == 'INPUT']
_m[_gi[1]] = 0.5236  # Angle
ob_examples_031_projected.parent = ob_cube
ob_examples_031_projected.matrix_parent_inverse = Matrix(((0.01, -0.0, 0.0, -0.0), (-0.0, 0.01, -0.0, 0.0), (0.0, -0.0, 0.01, -0.0), (-0.0, 0.0, -0.0, 1.0)))
ob_examples_031_projected.location = (0.0, 0.0, 0.0)
ob_examples_031_projected.scale = (100.0, 100.0, 100.0)
ob_examples_031_projected.lock_location = (True, True, True)
ob_examples_031_projected.lock_rotation = (True, True, True)
ob_examples_031_projected.lock_rotation_w = True
ob_examples_031_projected.lock_scale = (True, True, True)
ob_examples_031_projected.visible_diffuse = False
ob_examples_031_projected.visible_shadow = False
_m = ob_examples_031_projected.modifiers.new('Displace', 'DISPLACE')
_m.mid_level = 0.9998
_m = ob_examples_031_projected.modifiers.new('Mirror', 'MIRROR')
_m.use_axis = (True, True, False)
_m = ob_examples_031_projected.modifiers.new('NormalTransfer', 'DATA_TRANSFER')
_m.object = ob_cube
_m.use_loop_data = True
_m.data_types_loops = {'CUSTOM_NORMAL'}
_m.loop_mapping = 'POLYINTERP_LNORPROJ'
_m = ob_examples_031_projected.modifiers.new('Auto Smooth', 'NODES')
_m.node_group = ng_auto_smooth
_gi = [s.identifier for s in ng_auto_smooth.interface.items_tree if s.item_type == 'SOCKET' and s.in_out == 'INPUT']
_m[_gi[1]] = 0.5236  # Angle

# ---- collection membership
col_collection.objects.link(ob_cube)
col_simple.objects.link(ob_examples_007_projected)
col_subset.objects.link(ob_examples_031_projected)

# ---- scene / render settings (as saved in the file)
scene.frame_start = 1; scene.frame_end = 250; scene.frame_set(0)
scene.render.engine = 'BLENDER_EEVEE_NEXT'
scene.cycles.sampling_pattern = 'TABULATED_SOBOL'
scene.view_settings.view_transform = 'Filmic'
scene.unit_settings.scale_length = 0.01
bpy.context.view_layer.update()

# ---- added for rendering (the .blend has no active camera and no usable light): camera, sun
cam_auto = bpy.data.cameras.new('AutoCamera')
cam_auto.lens = 50.0
cam_auto.sensor_width = 36.0
cam_auto.clip_end = 5623.81
ob_auto_camera = bpy.data.objects.new('AutoCamera', cam_auto)
scene.collection.objects.link(ob_auto_camera)
ob_auto_camera.location = (320.446, -384.535, 356.357)
ob_auto_camera.rotation_euler = (1.09748, -7.21219e-08, 0.694738)
scene.camera = ob_auto_camera
light_auto_sun = bpy.data.lights.new('AutoSun', 'SUN')
light_auto_sun.energy = 3.0
light_auto_sun.angle = 0.0523599
ob_auto_sun = bpy.data.objects.new('AutoSun', light_auto_sun)
scene.collection.objects.link(ob_auto_sun)
ob_auto_sun.rotation_euler = (0.872665, 0.174533, 0.523599)
bpy.context.view_layer.update()
